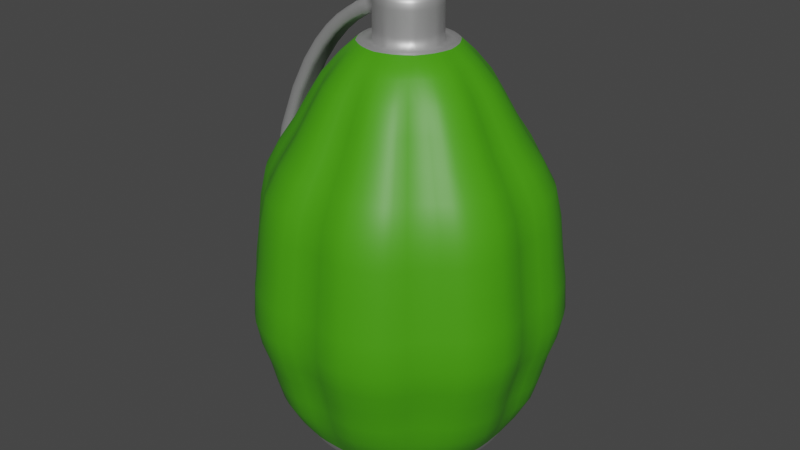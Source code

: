 # Source: HEGrenade.blend  (saved by Blender 2.82.7; exported with 4.5.12 LTS)
import bpy
from mathutils import Matrix  # noqa: F401  (used for matrix-valued properties, if any)

bpy.ops.wm.read_factory_settings(use_empty=True)
scene = bpy.context.scene
scene.name = 'Scene'

# ---- collections
col_collection = bpy.data.collections.new('Collection'); scene.collection.children.link(col_collection)

# ---- materials (node trees are filled in below, after node groups)
mat_steel = bpy.data.materials.new('Steel')
mat_steel.use_transparent_shadow = False
mat_brushedsteel = bpy.data.materials.new('BrushedSteel')
mat_brushedsteel.use_transparent_shadow = False

# ---- material node trees
mat_steel.use_nodes = True; mat_steel.node_tree.nodes.clear()
_N = mat_steel.node_tree.nodes; _L = mat_steel.node_tree.links
n0 = _N.new('ShaderNodeOutputMaterial'); n0.name = 'Вывод материала'; n0.location = (300, 300)
n1 = _N.new('ShaderNodeBsdfPrincipled'); n1.name = 'Принципиальный BSDF'; n1.location = (10, 300)
n1.distribution = 'GGX'
n1.subsurface_method = 'BURLEY'
n1.inputs[0].default_value = (0.5382, 0.5382, 0.5382, 1.0)
n1.inputs[1].default_value = 0.6583
n1.inputs[3].default_value = 1.45
n1.inputs[27].default_value = (0.0, 0.0, 0.0, 1.0)
n1.inputs[28].default_value = 1.0
_L.new(n1.outputs[0], n0.inputs[0])
n0.is_active_output = True
mat_brushedsteel.use_nodes = True; mat_brushedsteel.node_tree.nodes.clear()
_N = mat_brushedsteel.node_tree.nodes; _L = mat_brushedsteel.node_tree.links
n0 = _N.new('ShaderNodeOutputMaterial'); n0.name = 'Вывод материала'; n0.location = (300, 300)
n1 = _N.new('ShaderNodeBsdfPrincipled'); n1.name = 'Принципиальный BSDF'; n1.location = (10, 300)
n1.distribution = 'GGX'
n1.subsurface_method = 'BURLEY'
n1.inputs[0].default_value = (0.06146, 0.3343, 0.0036, 1.0)
n1.inputs[3].default_value = 1.45
n1.inputs[27].default_value = (0.0, 0.0, 0.0, 1.0)
n1.inputs[28].default_value = 1.0
_L.new(n1.outputs[0], n0.inputs[0])
n0.is_active_output = True

# ---- world
world_world = bpy.data.worlds.new('World'); scene.world = world_world
world_world.use_nodes = True; world_world.node_tree.nodes.clear()
_N = world_world.node_tree.nodes; _L = world_world.node_tree.links
n0 = _N.new('ShaderNodeOutputWorld'); n0.name = 'World Output'; n0.location = (300, 300)
n1 = _N.new('ShaderNodeBackground'); n1.name = 'Background'; n1.location = (10, 300)
n1.inputs[0].default_value = (0.05088, 0.05088, 0.05088, 1.0)
_L.new(n1.outputs[0], n0.inputs[0])
n0.is_active_output = True
world_world.color = (0.05088, 0.05088, 0.05088)
world_world.use_sun_shadow = False
world_world.sun_shadow_jitter_overblur = 0.0

# ---- meshes
me_x = bpy.data.meshes.new('Окружность')
me_x.from_pydata([(-5.003e-08, 0.3375, -0.001574), (-0.06584, 0.331, -0.001574), (-0.1291, 0.3118, -0.001574), (-0.1875, 0.2806, -0.001574), (-0.2386, 0.2386, -0.001574), (-0.2806, 0.1875, -0.001574), (-0.3118, 0.1291, -0.001574), (-0.331, 0.06584, -0.001574), (-0.3375, 2.161e-07, -0.001574), (-0.331, -0.06584, -0.001574), (-0.3118, -0.1291, -0.001574), (-0.2806, -0.1875, -0.001574), (-0.2386, -0.2386, -0.001574), (-0.1875, -0.2806, -0.001574), (-0.1291, -0.3118, -0.001574), (-0.06584, -0.331, -0.001574), (5.993e-08, -0.3375, -0.001574), (0.06584, -0.331, -0.001574), (0.1291, -0.3118, -0.001574), (0.1875, -0.2806, -0.001574), (0.2386, -0.2386, -0.001574), (0.2806, -0.1875, -0.001574), (0.3118, -0.1291, -0.001574), (0.331, -0.06584, -0.001574), (0.3375, 5.165e-07, -0.001574), (0.331, 0.06584, -0.001574), (0.3118, 0.1291, -0.001574), (0.2806, 0.1875, -0.001574), (0.2386, 0.2386, -0.001574), (0.1875, 0.2806, -0.001574), (0.1291, 0.3118, -0.001574), (0.06584, 0.331, -0.001574), (-4.702e-08, 0.3601, 0.04532), (-0.07026, 0.3532, 0.04532), (-0.1378, 0.3327, 0.04532), (-0.2001, 0.2994, 0.04532), (-0.2547, 0.2547, 0.04532), (-0.2994, 0.2001, 0.04532), (-0.3327, 0.1378, 0.04532), (-0.3532, 0.07026, 0.04532), (-0.3601, 2.106e-07, 0.04532), (-0.3532, -0.07026, 0.04532), (-0.3327, -0.1378, 0.04532), (-0.2994, -0.2001, 0.04532), (-0.2547, -0.2547, 0.04532), (-0.2001, -0.2994, 0.04532), (-0.1378, -0.3327, 0.04532), (-0.07026, -0.3532, 0.04532), (7.033e-08, -0.3601, 0.04532), (0.07026, -0.3532, 0.04532), (0.1378, -0.3327, 0.04532), (0.2001, -0.2994, 0.04532), (0.2547, -0.2547, 0.04532), (0.2994, -0.2001, 0.04532), (0.3327, -0.1378, 0.04532), (0.3532, -0.07026, 0.04532), (0.3601, 5.312e-07, 0.04532), (0.3532, 0.07026, 0.04532), (0.3327, 0.1378, 0.04532), (0.2994, 0.2001, 0.04532), (0.2547, 0.2547, 0.04532), (0.2001, 0.2994, 0.04532), (0.1378, 0.3327, 0.04532), (0.07026, 0.3532, 0.04532), (-3.534e-08, 0.4024, 0.1604), (-0.08785, 0.4416, 0.1604), (-0.1723, 0.416, 0.1604), (-0.2502, 0.3744, 0.1604), (-0.2845, 0.2845, 0.1604), (-0.3744, 0.2502, 0.1604), (-0.416, 0.1723, 0.1604), (-0.4416, 0.08785, 0.1604), (-0.4024, 2.003e-07, 0.1604), (-0.4416, -0.08785, 0.1604), (-0.416, -0.1723, 0.1604), (-0.3744, -0.2502, 0.1604), (-0.2845, -0.2845, 0.1604), (-0.2502, -0.3744, 0.1604), (-0.1723, -0.416, 0.1604), (-0.08785, -0.4416, 0.1604), (9.577e-08, -0.4024, 0.1604), (0.08785, -0.4416, 0.1604), (0.1723, -0.416, 0.1604), (0.2502, -0.3744, 0.1604), (0.2845, -0.2845, 0.1604), (0.3744, -0.2502, 0.1604), (0.416, -0.1723, 0.1604), (0.4416, -0.08785, 0.1604), (0.4024, 5.585e-07, 0.1604), (0.4416, 0.08785, 0.1604), (0.416, 0.1723, 0.1604), (0.3744, 0.2502, 0.1604), (0.2845, 0.2845, 0.1604), (0.2502, 0.3744, 0.1604), (0.1723, 0.416, 0.1604), (0.08785, 0.4416, 0.1604), (-3.353e-08, 0.4186, 0.3182), (-0.09139, 0.4594, 0.3182), (-0.1793, 0.4328, 0.3182), (-0.2603, 0.3895, 0.3182), (-0.296, 0.296, 0.3182), (-0.3895, 0.2603, 0.3182), (-0.4328, 0.1793, 0.3182), (-0.4594, 0.09139, 0.3182), (-0.4186, 1.96e-07, 0.3182), (-0.4594, -0.09139, 0.3182), (-0.4328, -0.1793, 0.3182), (-0.3895, -0.2603, 0.3182), (-0.296, -0.296, 0.3182), (-0.2603, -0.3895, 0.3182), (-0.1793, -0.4328, 0.3182), (-0.09139, -0.4594, 0.3182), (1.029e-07, -0.4186, 0.3182), (0.09139, -0.4594, 0.3182), (0.1793, -0.4328, 0.3182), (0.2603, -0.3895, 0.3182), (0.296, -0.296, 0.3182), (0.3895, -0.2602, 0.3182), (0.4328, -0.1793, 0.3182), (0.4594, -0.09139, 0.3182), (0.4186, 5.686e-07, 0.3182), (0.4594, 0.09139, 0.3182), (0.4328, 0.1793, 0.3182), (0.3895, 0.2603, 0.3182), (0.296, 0.296, 0.3182), (0.2602, 0.3895, 0.3182), (0.1793, 0.4328, 0.3182), (0.09139, 0.4594, 0.3182), (-2.496e-08, 0.4812, 0.4603), (-0.1051, 0.5281, 0.4603), (-0.2061, 0.4975, 0.4603), (-0.2992, 0.4477, 0.4603), (-0.3402, 0.3402, 0.4603), (-0.4477, 0.2992, 0.4603), (-0.4975, 0.2061, 0.4603), (-0.5281, 0.1051, 0.4603), (-0.4812, 1.813e-07, 0.4603), (-0.5281, -0.1051, 0.4603), (-0.4975, -0.2061, 0.4603), (-0.4477, -0.2992, 0.4603), (-0.3402, -0.3402, 0.4603), (-0.2992, -0.4477, 0.4603), (-0.2061, -0.4975, 0.4603), (-0.1051, -0.5281, 0.4603), (1.318e-07, -0.4812, 0.4603), (0.1051, -0.5281, 0.4603), (0.2061, -0.4975, 0.4603), (0.2992, -0.4477, 0.4603), (0.3402, -0.3402, 0.4603), (0.4477, -0.2992, 0.4603), (0.4975, -0.2061, 0.4603), (0.5281, -0.1051, 0.4603), (0.4812, 6.096e-07, 0.4603), (0.5281, 0.1051, 0.4603), (0.4975, 0.2061, 0.4603), (0.4477, 0.2992, 0.4603), (0.3402, 0.3402, 0.4603), (0.2992, 0.4477, 0.4603), (0.2061, 0.4975, 0.4603), (0.1051, 0.5281, 0.4603), (-3.104e-08, 0.4364, 0.7027), (-0.09528, 0.479, 0.7027), (-0.1869, 0.4512, 0.7027), (-0.2713, 0.4061, 0.7027), (-0.3086, 0.3086, 0.7027), (-0.4061, 0.2713, 0.7027), (-0.4512, 0.1869, 0.7027), (-0.479, 0.09528, 0.7027), (-0.4364, 1.918e-07, 0.7027), (-0.479, -0.09528, 0.7027), (-0.4512, -0.1869, 0.7027), (-0.4061, -0.2713, 0.7027), (-0.3086, -0.3086, 0.7027), (-0.2713, -0.4061, 0.7027), (-0.1869, -0.4512, 0.7027), (-0.09528, -0.479, 0.7027), (1.111e-07, -0.4364, 0.7027), (0.09528, -0.479, 0.7027), (0.1869, -0.4512, 0.7027), (0.2713, -0.4061, 0.7027), (0.3086, -0.3086, 0.7027), (0.4061, -0.2713, 0.7027), (0.4512, -0.1869, 0.7027), (0.479, -0.09528, 0.7027), (0.4364, 5.803e-07, 0.7027), (0.479, 0.09528, 0.7027), (0.4512, 0.1869, 0.7027), (0.4061, 0.2713, 0.7027), (0.3086, 0.3086, 0.7027), (0.2713, 0.4061, 0.7027), (0.1869, 0.4512, 0.7027), (0.09528, 0.479, 0.7027), (-3.24e-08, 0.4317, 0.9041), (-0.09425, 0.4738, 0.9041), (-0.1849, 0.4463, 0.9041), (-0.2684, 0.4017, 0.9041), (-0.3052, 0.3052, 0.9041), (-0.4017, 0.2684, 0.9041), (-0.4463, 0.1849, 0.9041), (-0.4738, 0.09425, 0.9041), (-0.4317, 1.926e-07, 0.9041), (-0.4738, -0.09425, 0.9041), (-0.4463, -0.1849, 0.9041), (-0.4017, -0.2684, 0.9041), (-0.3052, -0.3052, 0.9041), (-0.2684, -0.4017, 0.9041), (-0.1849, -0.4463, 0.9041), (-0.09425, -0.4738, 0.9041), (1.083e-07, -0.4317, 0.9041), (0.09425, -0.4738, 0.9041), (0.1849, -0.4463, 0.9041), (0.2684, -0.4017, 0.9041), (0.3052, -0.3052, 0.9041), (0.4017, -0.2684, 0.9041), (0.4463, -0.1849, 0.9041), (0.4738, -0.09425, 0.9041), (0.4317, 5.769e-07, 0.9041), (0.4738, 0.09425, 0.9041), (0.4463, 0.1849, 0.9041), (0.4017, 0.2684, 0.9041), (0.3052, 0.3052, 0.9041), (0.2684, 0.4017, 0.9041), (0.1849, 0.4463, 0.9041), (0.09425, 0.4738, 0.9041), (-4.353e-08, 0.3164, 1.056), (-0.06907, 0.3472, 1.056), (-0.1355, 0.3271, 1.056), (-0.1967, 0.2944, 1.056), (-0.2237, 0.2237, 1.056), (-0.2944, 0.1967, 1.056), (-0.3271, 0.1355, 1.056), (-0.3472, 0.06907, 1.056), (-0.3164, 2.202e-07, 1.056), (-0.3472, -0.06907, 1.056), (-0.3271, -0.1355, 1.056), (-0.2944, -0.1967, 1.056), (-0.2237, -0.2237, 1.056), (-0.1967, -0.2944, 1.056), (-0.1355, -0.3271, 1.056), (-0.06907, -0.3472, 1.056), (5.955e-08, -0.3164, 1.056), (0.06907, -0.3472, 1.056), (0.1355, -0.3271, 1.056), (0.1967, -0.2944, 1.056), (0.2237, -0.2237, 1.056), (0.2944, -0.1967, 1.056), (0.3271, -0.1355, 1.056), (0.3472, -0.06907, 1.056), (0.3164, 5.018e-07, 1.056), (0.3472, 0.06907, 1.056), (0.3271, 0.1355, 1.056), (0.2944, 0.1967, 1.056), (0.2237, 0.2237, 1.056), (0.1967, 0.2944, 1.056), (0.1355, 0.3271, 1.056), (0.06907, 0.3472, 1.056), (-5.273e-08, 0.2498, 1.224), (-0.05453, 0.2741, 1.224), (-0.107, 0.2582, 1.224), (-0.1553, 0.2324, 1.224), (-0.1766, 0.1766, 1.224), (-0.2324, 0.1553, 1.224), (-0.2582, 0.107, 1.224), (-0.2741, 0.05453, 1.224), (-0.2498, 2.357e-07, 1.224), (-0.2741, -0.05453, 1.224), (-0.2582, -0.107, 1.224), (-0.2324, -0.1553, 1.224), (-0.1766, -0.1766, 1.224), (-0.1553, -0.2324, 1.224), (-0.107, -0.2582, 1.224), (-0.05453, -0.2741, 1.224), (2.866e-08, -0.2498, 1.224), (0.05453, -0.2741, 1.224), (0.107, -0.2582, 1.224), (0.1553, -0.2324, 1.224), (0.1766, -0.1766, 1.224), (0.2324, -0.1553, 1.224), (0.2582, -0.107, 1.224), (0.2741, -0.05453, 1.224), (0.2498, 4.58e-07, 1.224), (0.2741, 0.05453, 1.224), (0.2582, 0.107, 1.224), (0.2324, 0.1553, 1.224), (0.1766, 0.1766, 1.224), (0.1553, 0.2324, 1.224), (0.107, 0.2582, 1.224), (0.05453, 0.2741, 1.224), (-6.817e-08, 0.1568, 1.331), (-0.03011, 0.1514, 1.331), (-0.05907, 0.1426, 1.331), (-0.08575, 0.1283, 1.331), (-0.1109, 0.1109, 1.331), (-0.1283, 0.08575, 1.331), (-0.1426, 0.05907, 1.331), (-0.1514, 0.03011, 1.331), (-0.1568, 2.578e-07, 1.331), (-0.1514, -0.03011, 1.331), (-0.1426, -0.05907, 1.331), (-0.1283, -0.08575, 1.331), (-0.1109, -0.1109, 1.331), (-0.08575, -0.1283, 1.331), (-0.05907, -0.1426, 1.331), (-0.03011, -0.1514, 1.331), (-1.709e-08, -0.1568, 1.331), (0.03011, -0.1514, 1.331), (0.05907, -0.1426, 1.331), (0.08575, -0.1283, 1.331), (0.1109, -0.1109, 1.331), (0.1283, -0.08575, 1.331), (0.1426, -0.05907, 1.331), (0.1514, -0.03011, 1.331), (0.1568, 3.973e-07, 1.331), (0.1514, 0.03011, 1.331), (0.1426, 0.05907, 1.331), (0.1283, 0.08575, 1.331), (0.1109, 0.1109, 1.331), (0.08575, 0.1283, 1.331), (0.05907, 0.1426, 1.331), (0.03011, 0.1514, 1.331), (-7.237e-08, 0.1083, 1.331), (-0.0208, 0.1046, 1.331), (-0.0408, 0.0985, 1.331), (-0.05923, 0.08865, 1.331), (-0.07658, 0.07658, 1.331), (-0.08865, 0.05923, 1.331), (-0.0985, 0.0408, 1.331), (-0.1046, 0.0208, 1.331), (-0.1083, 2.686e-07, 1.331), (-0.1046, -0.0208, 1.331), (-0.0985, -0.0408, 1.331), (-0.08865, -0.05923, 1.331), (-0.07658, -0.07658, 1.331), (-0.05923, -0.08865, 1.331), (-0.0408, -0.0985, 1.331), (-0.0208, -0.1046, 1.331), (-3.708e-08, -0.1083, 1.331), (0.0208, -0.1046, 1.331), (0.0408, -0.0985, 1.331), (0.05923, -0.08865, 1.331), (0.07658, -0.07658, 1.331), (0.08865, -0.05923, 1.331), (0.0985, -0.0408, 1.331), (0.1046, -0.0208, 1.331), (0.1083, 3.65e-07, 1.331), (0.1046, 0.0208, 1.331), (0.0985, 0.0408, 1.331), (0.08865, 0.05923, 1.331), (0.07658, 0.07658, 1.331), (0.05923, 0.08865, 1.331), (0.0408, 0.0985, 1.331), (0.0208, 0.1046, 1.331), (-7.237e-08, 0.1083, 1.444), (-0.0208, 0.1046, 1.444), (-0.0408, 0.0985, 1.444), (-0.05923, 0.08865, 1.444), (-0.07658, 0.07658, 1.444), (-0.08865, 0.05923, 1.444), (-0.0985, 0.0408, 1.444), (-0.1046, 0.0208, 1.444), (-0.1083, 2.686e-07, 1.444), (-0.1046, -0.0208, 1.444), (-0.0985, -0.0408, 1.444), (-0.08865, -0.05923, 1.444), (-0.07658, -0.07658, 1.444), (-0.05923, -0.08865, 1.444), (-0.0408, -0.0985, 1.444), (-0.0208, -0.1046, 1.444), (-3.708e-08, -0.1083, 1.444), (0.0208, -0.1046, 1.444), (0.0408, -0.0985, 1.444), (0.05923, -0.08865, 1.444), (0.07658, -0.07658, 1.444), (0.08865, -0.05923, 1.444), (0.0985, -0.0408, 1.444), (0.1046, -0.0208, 1.444), (0.1083, 3.65e-07, 1.444), (0.1046, 0.0208, 1.444), (0.0985, 0.0408, 1.444), (0.08865, 0.05923, 1.444), (0.07658, 0.07658, 1.444), (0.05923, 0.08865, 1.444), (0.0408, 0.0985, 1.444), (0.0208, 0.1046, 1.444), (-6.113e-08, 0.254, -0.04535), (-0.04955, 0.2491, -0.04535), (-0.0972, 0.2347, -0.04535), (-0.1411, 0.2112, -0.04535), (-0.1796, 0.1796, -0.04535), (-0.2112, 0.1411, -0.04535), (-0.2347, 0.0972, -0.04535), (-0.2491, 0.04955, -0.04535), (-0.254, 2.364e-07, -0.04535), (-0.2491, -0.04955, -0.04535), (-0.2347, -0.0972, -0.04535), (-0.2112, -0.1411, -0.04535), (-0.1796, -0.1796, -0.04535), (-0.1411, -0.2112, -0.04535), (-0.0972, -0.2347, -0.04535), (-0.04955, -0.2491, -0.04535), (2.163e-08, -0.254, -0.04535), (0.04955, -0.2491, -0.04535), (0.0972, -0.2347, -0.04535), (0.1411, -0.2112, -0.04535), (0.1796, -0.1796, -0.04535), (0.2112, -0.1411, -0.04535), (0.2347, -0.0972, -0.04535), (0.2491, -0.04955, -0.04535), (0.254, 4.624e-07, -0.04535), (0.2491, 0.04955, -0.04535), (0.2347, 0.0972, -0.04535), (0.2112, 0.1411, -0.04535), (0.1796, 0.1796, -0.04535), (0.1411, 0.2112, -0.04535), (0.0972, 0.2347, -0.04535), (0.04955, 0.2491, -0.04535), (-7.74e-08, 0.1038, -0.07436), (-0.02025, 0.1018, -0.07436), (-0.03973, 0.09592, -0.07436), (-0.05768, 0.08633, -0.07436), (-0.07341, 0.07341, -0.07436), (-0.08633, 0.05768, -0.07436), (-0.09592, 0.03973, -0.07436), (-0.1018, 0.02025, -0.07436), (-0.1038, 2.647e-07, -0.07436), (-0.1018, -0.02025, -0.07436), (-0.09592, -0.03973, -0.07436), (-0.08633, -0.05768, -0.07436), (-0.07341, -0.07341, -0.07436), (-0.05768, -0.08632, -0.07436), (-0.03973, -0.09592, -0.07436), (-0.02025, -0.1018, -0.07436), (-4.358e-08, -0.1038, -0.07436), (0.02025, -0.1018, -0.07436), (0.03973, -0.09592, -0.07436), (0.05768, -0.08632, -0.07436), (0.07341, -0.07341, -0.07436), (0.08633, -0.05768, -0.07436), (0.09592, -0.03973, -0.07436), (0.1018, -0.02025, -0.07436), (0.1038, 3.571e-07, -0.07436), (0.1018, 0.02026, -0.07436), (0.09592, 0.03973, -0.07436), (0.08632, 0.05768, -0.07436), (0.07341, 0.07341, -0.07436), (0.05768, 0.08633, -0.07436), (0.03973, 0.09592, -0.07436), (0.02025, 0.1018, -0.07436), (-7.237e-08, 0.1083, 1.486), (-0.0208, 0.1046, 1.486), (-0.0408, 0.0985, 1.486), (-0.05923, 0.08865, 1.486), (-0.07658, 0.07658, 1.486), (-0.08865, 0.05923, 1.486), (-0.0985, 0.0408, 1.486), (-0.1046, 0.0208, 1.486), (-0.1083, 2.686e-07, 1.486), (-0.1046, -0.0208, 1.486), (-0.0985, -0.0408, 1.486), (-0.08865, -0.05923, 1.486), (-0.07658, -0.07658, 1.486), (-0.05923, -0.08865, 1.486), (-0.0408, -0.0985, 1.486), (-0.0208, -0.1046, 1.486), (-3.708e-08, -0.1083, 1.486), (0.0208, -0.1046, 1.486), (0.0408, -0.0985, 1.486), (0.05923, -0.08865, 1.486), (0.07658, -0.07658, 1.486), (0.08865, -0.05923, 1.486), (0.0985, -0.0408, 1.486), (0.1046, -0.0208, 1.486), (0.1083, 3.65e-07, 1.486), (0.1046, 0.0208, 1.486), (0.0985, 0.0408, 1.486), (0.08865, 0.05923, 1.486), (0.07658, 0.07658, 1.486), (0.05923, 0.08865, 1.486), (0.0408, 0.0985, 1.486), (0.0208, 0.1046, 1.486), (-7.781e-08, 0.05312, 1.486), (-0.0102, 0.05129, 1.486), (-0.02001, 0.04831, 1.486), (-0.02905, 0.04348, 1.486), (-0.03756, 0.03756, 1.486), (-0.04348, 0.02905, 1.486), (-0.04831, 0.02001, 1.486), (-0.05129, 0.0102, 1.486), (-0.05312, 2.805e-07, 1.486), (-0.05129, -0.0102, 1.486), (-0.04831, -0.02001, 1.486), (-0.04348, -0.02905, 1.486), (-0.03756, -0.03756, 1.486), (-0.02905, -0.04348, 1.486), (-0.02001, -0.04831, 1.486), (-0.0102, -0.05129, 1.486), (-6.05e-08, -0.05312, 1.486), (0.0102, -0.05129, 1.486), (0.02001, -0.04831, 1.486), (0.02905, -0.04348, 1.486), (0.03756, -0.03756, 1.486), (0.04348, -0.02905, 1.486), (0.04831, -0.02001, 1.486), (0.05129, -0.0102, 1.486), (0.05312, 3.278e-07, 1.486), (0.05129, 0.0102, 1.486), (0.04831, 0.02001, 1.486), (0.04348, 0.02905, 1.486), (0.03756, 0.03756, 1.486), (0.02905, 0.04348, 1.486), (0.02001, 0.04831, 1.486), (0.0102, 0.05129, 1.486), (-0.08865, 0.05923, 1.4), (-0.0985, 0.0408, 1.4), (0.05923, -0.08865, 1.4), (0.07658, -0.07658, 1.4), (-0.1046, 0.0208, 1.4), (0.08865, -0.05923, 1.4), (-0.1083, 2.686e-07, 1.4), (0.0985, -0.0408, 1.4), (-0.1046, -0.0208, 1.4), (0.1046, -0.0208, 1.4), (-0.0985, -0.0408, 1.4), (0.1083, 3.65e-07, 1.4), (-0.08865, -0.05923, 1.4), (0.1046, 0.0208, 1.4), (-0.07658, -0.07658, 1.4), (0.0985, 0.0408, 1.4), (-0.05923, -0.08865, 1.4), (0.08865, 0.05923, 1.4), (-0.0408, -0.0985, 1.4), (-7.237e-08, 0.1083, 1.4), (-0.0208, 0.1046, 1.4), (0.07658, 0.07658, 1.4), (-0.0208, -0.1046, 1.4), (-0.0408, 0.0985, 1.4), (0.05923, 0.08865, 1.4), (-3.708e-08, -0.1083, 1.4), (-0.05923, 0.08865, 1.4), (0.0408, 0.0985, 1.4), (0.0208, -0.1046, 1.4), (-0.07658, 0.07658, 1.4), (0.0208, 0.1046, 1.4), (0.0408, -0.0985, 1.4), (-0.174, 0.0208, 1.419), (-0.1686, 0.0408, 1.422), (-0.1774, 2.709e-07, 1.418), (-0.174, -0.0208, 1.419), (-0.1686, -0.0408, 1.422), (-0.1486, 0.0408, 1.382), (-0.154, 0.0208, 1.379), (-0.1573, 2.709e-07, 1.378), (-0.154, -0.0208, 1.379), (-0.1486, -0.0408, 1.382), (-0.2574, 0.0208, 1.37), (-0.2534, 0.0408, 1.375), (-0.2599, 2.724e-07, 1.367), (-0.2574, -0.0208, 1.37), (-0.2534, -0.0408, 1.375), (-0.22, 0.0408, 1.345), (-0.224, 0.0208, 1.34), (-0.2265, 2.724e-07, 1.338), (-0.224, -0.0208, 1.34), (-0.22, -0.0408, 1.345), (-0.3522, 0.0208, 1.275), (-0.35, 0.0408, 1.281), (-0.3535, 2.783e-07, 1.271), (-0.3522, -0.0208, 1.275), (-0.35, -0.0408, 1.281), (-0.3084, 0.0408, 1.264), (-0.3106, 0.0208, 1.259), (-0.312, 2.783e-07, 1.255), (-0.3106, -0.0208, 1.259), (-0.3084, -0.0408, 1.264), (-0.4581, 0.0208, 1.116), (-0.4559, 0.0408, 1.122), (-0.4595, 2.809e-07, 1.112), (-0.4581, -0.0208, 1.116), (-0.4559, -0.0408, 1.122), (-0.4143, 0.0408, 1.105), (-0.4166, 0.0208, 1.1), (-0.4179, 2.809e-07, 1.096), (-0.4166, -0.0208, 1.1), (-0.4143, -0.0408, 1.105), (-0.5947, 0.0208, 0.7614), (-0.5948, 0.0408, 0.7675), (-0.5946, 2.858e-07, 0.7577), (-0.5947, -0.0208, 0.7614), (-0.5948, -0.0408, 0.7675), (-0.5502, 0.0408, 0.7684), (-0.5501, 0.0208, 0.7623), (-0.55, 2.858e-07, 0.7586), (-0.5501, -0.0208, 0.7623), (-0.5502, -0.0408, 0.7684), (-0.5839, 0.0208, 0.2423), (-0.5853, 0.0408, 0.2482), (-0.5831, 2.964e-07, 0.2387), (-0.5839, -0.0208, 0.2423), (-0.5853, -0.0408, 0.2482), (-0.5419, 0.0408, 0.2585), (-0.5405, 0.0208, 0.2526), (-0.5396, 2.964e-07, 0.249), (-0.5405, -0.0208, 0.2526), (-0.5419, -0.0408, 0.2585)], [], [(27, 59, 58, 26), (14, 46, 45, 13), (1, 33, 32, 0), (28, 60, 59, 27), (15, 47, 46, 14), (2, 34, 33, 1), (29, 61, 60, 28), (16, 48, 47, 15), (3, 35, 34, 2), (30, 62, 61, 29), (17, 49, 48, 16), (4, 36, 35, 3), (31, 63, 62, 30), (18, 50, 49, 17), (5, 37, 36, 4), (0, 32, 63, 31), (19, 51, 50, 18), (6, 38, 37, 5), (20, 52, 51, 19), (7, 39, 38, 6), (21, 53, 52, 20), (8, 40, 39, 7), (22, 54, 53, 21), (9, 41, 40, 8), (23, 55, 54, 22), (10, 42, 41, 9), (24, 56, 55, 23), (11, 43, 42, 10), (25, 57, 56, 24), (12, 44, 43, 11), (26, 58, 57, 25), (13, 45, 44, 12), (54, 86, 85, 53), (41, 73, 72, 40), (55, 87, 86, 54), (42, 74, 73, 41), (56, 88, 87, 55), (43, 75, 74, 42), (57, 89, 88, 56), (44, 76, 75, 43), (58, 90, 89, 57), (45, 77, 76, 44), (59, 91, 90, 58), (46, 78, 77, 45), (33, 65, 64, 32), (60, 92, 91, 59), (47, 79, 78, 46), (34, 66, 65, 33), (61, 93, 92, 60), (48, 80, 79, 47), (35, 67, 66, 34), (62, 94, 93, 61), (49, 81, 80, 48), (36, 68, 67, 35), (63, 95, 94, 62), (50, 82, 81, 49), (37, 69, 68, 36), (32, 64, 95, 63), (51, 83, 82, 50), (38, 70, 69, 37), (52, 84, 83, 51), (39, 71, 70, 38), (53, 85, 84, 52), (40, 72, 71, 39), (73, 105, 104, 72), (87, 119, 118, 86), (74, 106, 105, 73), (88, 120, 119, 87), (75, 107, 106, 74), (89, 121, 120, 88), (76, 108, 107, 75), (90, 122, 121, 89), (77, 109, 108, 76), (91, 123, 122, 90), (78, 110, 109, 77), (65, 97, 96, 64), (92, 124, 123, 91), (79, 111, 110, 78), (66, 98, 97, 65), (93, 125, 124, 92), (80, 112, 111, 79), (67, 99, 98, 66), (94, 126, 125, 93), (81, 113, 112, 80), (68, 100, 99, 67), (95, 127, 126, 94), (82, 114, 113, 81), (69, 101, 100, 68), (64, 96, 127, 95), (83, 115, 114, 82), (70, 102, 101, 69), (84, 116, 115, 83), (71, 103, 102, 70), (85, 117, 116, 84), (72, 104, 103, 71), (86, 118, 117, 85), (108, 140, 139, 107), (122, 154, 153, 121), (109, 141, 140, 108), (123, 155, 154, 122), (110, 142, 141, 109), (97, 129, 128, 96), (124, 156, 155, 123), (111, 143, 142, 110), (98, 130, 129, 97), (125, 157, 156, 124), (112, 144, 143, 111), (99, 131, 130, 98), (126, 158, 157, 125), (113, 145, 144, 112), (100, 132, 131, 99), (127, 159, 158, 126), (114, 146, 145, 113), (101, 133, 132, 100), (96, 128, 159, 127), (115, 147, 146, 114), (102, 134, 133, 101), (116, 148, 147, 115), (103, 135, 134, 102), (117, 149, 148, 116), (104, 136, 135, 103), (118, 150, 149, 117), (105, 137, 136, 104), (119, 151, 150, 118), (106, 138, 137, 105), (120, 152, 151, 119), (107, 139, 138, 106), (121, 153, 152, 120), (143, 175, 174, 142), (130, 162, 161, 129), (157, 189, 188, 156), (144, 176, 175, 143), (131, 163, 162, 130), (158, 190, 189, 157), (145, 177, 176, 144), (132, 164, 163, 131), (159, 191, 190, 158), (146, 178, 177, 145), (133, 165, 164, 132), (128, 160, 191, 159), (147, 179, 178, 146), (134, 166, 165, 133), (148, 180, 179, 147), (135, 167, 166, 134), (149, 181, 180, 148), (136, 168, 167, 135), (150, 182, 181, 149), (137, 169, 168, 136), (151, 183, 182, 150), (138, 170, 169, 137), (152, 184, 183, 151), (139, 171, 170, 138), (153, 185, 184, 152), (140, 172, 171, 139), (154, 186, 185, 153), (141, 173, 172, 140), (155, 187, 186, 154), (142, 174, 173, 141), (129, 161, 160, 128), (156, 188, 187, 155), (178, 210, 209, 177), (165, 197, 196, 164), (160, 192, 223, 191), (179, 211, 210, 178), (166, 198, 197, 165), (180, 212, 211, 179), (167, 199, 198, 166), (181, 213, 212, 180), (168, 200, 199, 167), (182, 214, 213, 181), (169, 201, 200, 168), (183, 215, 214, 182), (170, 202, 201, 169), (184, 216, 215, 183), (171, 203, 202, 170), (185, 217, 216, 184), (172, 204, 203, 171), (186, 218, 217, 185), (173, 205, 204, 172), (187, 219, 218, 186), (174, 206, 205, 173), (161, 193, 192, 160), (188, 220, 219, 187), (175, 207, 206, 174), (162, 194, 193, 161), (189, 221, 220, 188), (176, 208, 207, 175), (163, 195, 194, 162), (190, 222, 221, 189), (177, 209, 208, 176), (164, 196, 195, 163), (191, 223, 222, 190), (213, 245, 244, 212), (200, 232, 231, 199), (214, 246, 245, 213), (201, 233, 232, 200), (215, 247, 246, 214), (202, 234, 233, 201), (216, 248, 247, 215), (203, 235, 234, 202), (217, 249, 248, 216), (204, 236, 235, 203), (218, 250, 249, 217), (205, 237, 236, 204), (219, 251, 250, 218), (206, 238, 237, 205), (193, 225, 224, 192), (220, 252, 251, 219), (207, 239, 238, 206), (194, 226, 225, 193), (221, 253, 252, 220), (208, 240, 239, 207), (195, 227, 226, 194), (222, 254, 253, 221), (209, 241, 240, 208), (196, 228, 227, 195), (223, 255, 254, 222), (210, 242, 241, 209), (197, 229, 228, 196), (192, 224, 255, 223), (211, 243, 242, 210), (198, 230, 229, 197), (212, 244, 243, 211), (199, 231, 230, 198), (248, 280, 279, 247), (235, 267, 266, 234), (249, 281, 280, 248), (236, 268, 267, 235), (250, 282, 281, 249), (237, 269, 268, 236), (251, 283, 282, 250), (238, 270, 269, 237), (225, 257, 256, 224), (252, 284, 283, 251), (239, 271, 270, 238), (226, 258, 257, 225), (253, 285, 284, 252), (240, 272, 271, 239), (227, 259, 258, 226), (254, 286, 285, 253), (241, 273, 272, 240), (228, 260, 259, 227), (255, 287, 286, 254), (242, 274, 273, 241), (229, 261, 260, 228), (224, 256, 287, 255), (243, 275, 274, 242), (230, 262, 261, 229), (244, 276, 275, 243), (231, 263, 262, 230), (245, 277, 276, 244), (232, 264, 263, 231), (246, 278, 277, 245), (233, 265, 264, 232), (247, 279, 278, 246), (234, 266, 265, 233), (283, 315, 314, 282), (270, 302, 301, 269), (257, 289, 288, 256), (284, 316, 315, 283), (271, 303, 302, 270), (258, 290, 289, 257), (285, 317, 316, 284), (272, 304, 303, 271), (259, 291, 290, 258), (286, 318, 317, 285), (273, 305, 304, 272), (260, 292, 291, 259), (287, 319, 318, 286), (274, 306, 305, 273), (261, 293, 292, 260), (256, 288, 319, 287), (275, 307, 306, 274), (262, 294, 293, 261), (276, 308, 307, 275), (263, 295, 294, 262), (277, 309, 308, 276), (264, 296, 295, 263), (278, 310, 309, 277), (265, 297, 296, 264), (279, 311, 310, 278), (266, 298, 297, 265), (280, 312, 311, 279), (267, 299, 298, 266), (281, 313, 312, 280), (268, 300, 299, 267), (282, 314, 313, 281), (269, 301, 300, 268), (291, 323, 322, 290), (318, 350, 349, 317), (305, 337, 336, 304), (292, 324, 323, 291), (319, 351, 350, 318), (306, 338, 337, 305), (293, 325, 324, 292), (288, 320, 351, 319), (307, 339, 338, 306), (294, 326, 325, 293), (308, 340, 339, 307), (295, 327, 326, 294), (309, 341, 340, 308), (296, 328, 327, 295), (310, 342, 341, 309), (297, 329, 328, 296), (311, 343, 342, 310), (298, 330, 329, 297), (312, 344, 343, 311), (299, 331, 330, 298), (313, 345, 344, 312), (300, 332, 331, 299), (314, 346, 345, 313), (301, 333, 332, 300), (315, 347, 346, 314), (302, 334, 333, 301), (289, 321, 320, 288), (316, 348, 347, 315), (303, 335, 334, 302), (290, 322, 321, 289), (317, 349, 348, 316), (304, 336, 335, 303), (513, 358, 357, 512), (515, 372, 371, 514), (362, 548, 553, 522), (517, 373, 372, 515), (359, 544, 546, 360), (519, 374, 373, 517), (516, 550, 549, 513), (521, 375, 374, 519), (520, 552, 551, 518), (523, 376, 375, 521), (524, 363, 362, 522), (525, 377, 376, 523), (526, 364, 363, 524), (527, 378, 377, 525), (528, 365, 364, 526), (529, 379, 378, 527), (530, 366, 365, 528), (532, 353, 352, 531), (533, 380, 379, 529), (534, 367, 366, 530), (535, 354, 353, 532), (536, 381, 380, 533), (537, 368, 367, 534), (538, 355, 354, 535), (539, 382, 381, 536), (540, 369, 368, 537), (541, 356, 355, 538), (542, 383, 382, 539), (543, 370, 369, 540), (512, 357, 356, 541), (531, 352, 383, 542), (514, 371, 370, 543), (10, 394, 395, 11), (24, 408, 409, 25), (11, 395, 396, 12), (25, 409, 410, 26), (12, 396, 397, 13), (26, 410, 411, 27), (13, 397, 398, 14), (0, 384, 385, 1), (27, 411, 412, 28), (14, 398, 399, 15), (1, 385, 386, 2), (28, 412, 413, 29), (15, 399, 400, 16), (2, 386, 387, 3), (29, 413, 414, 30), (16, 400, 401, 17), (3, 387, 388, 4), (30, 414, 415, 31), (17, 401, 402, 18), (4, 388, 389, 5), (31, 415, 384, 0), (18, 402, 403, 19), (5, 389, 390, 6), (19, 403, 404, 20), (6, 390, 391, 7), (20, 404, 405, 21), (7, 391, 392, 8), (21, 405, 406, 22), (8, 392, 393, 9), (22, 406, 407, 23), (9, 393, 394, 10), (23, 407, 408, 24), (395, 427, 428, 396), (409, 441, 442, 410), (396, 428, 429, 397), (410, 442, 443, 411), (397, 429, 430, 398), (384, 416, 417, 385), (411, 443, 444, 412), (398, 430, 431, 399), (385, 417, 418, 386), (412, 444, 445, 413), (399, 431, 432, 400), (386, 418, 419, 387), (413, 445, 446, 414), (400, 432, 433, 401), (387, 419, 420, 388), (414, 446, 447, 415), (401, 433, 434, 402), (388, 420, 421, 389), (415, 447, 416, 384), (402, 434, 435, 403), (389, 421, 422, 390), (403, 435, 436, 404), (390, 422, 423, 391), (404, 436, 437, 405), (391, 423, 424, 392), (405, 437, 438, 406), (392, 424, 425, 393), (406, 438, 439, 407), (393, 425, 426, 394), (407, 439, 440, 408), (394, 426, 427, 395), (408, 440, 441, 409), (417, 416, 447, 446, 445, 444, 443, 442, 441, 440, 439, 438, 437, 436, 435, 434, 433, 432, 431, 430, 429, 428, 427, 426, 425, 424, 423, 422, 421, 420, 419, 418), (361, 457, 456, 360), (375, 471, 470, 374), (362, 458, 457, 361), (376, 472, 471, 375), (363, 459, 458, 362), (377, 473, 472, 376), (364, 460, 459, 363), (378, 474, 473, 377), (365, 461, 460, 364), (379, 475, 474, 378), (366, 462, 461, 365), (353, 449, 448, 352), (380, 476, 475, 379), (367, 463, 462, 366), (354, 450, 449, 353), (381, 477, 476, 380), (368, 464, 463, 367), (355, 451, 450, 354), (382, 478, 477, 381), (369, 465, 464, 368), (356, 452, 451, 355), (383, 479, 478, 382), (370, 466, 465, 369), (357, 453, 452, 356), (352, 448, 479, 383), (371, 467, 466, 370), (358, 454, 453, 357), (372, 468, 467, 371), (359, 455, 454, 358), (373, 469, 468, 372), (360, 456, 455, 359), (374, 470, 469, 373), (466, 498, 497, 465), (453, 485, 484, 452), (448, 480, 511, 479), (467, 499, 498, 466), (454, 486, 485, 453), (468, 500, 499, 467), (455, 487, 486, 454), (469, 501, 500, 468), (456, 488, 487, 455), (470, 502, 501, 469), (457, 489, 488, 456), (471, 503, 502, 470), (458, 490, 489, 457), (472, 504, 503, 471), (459, 491, 490, 458), (473, 505, 504, 472), (460, 492, 491, 459), (474, 506, 505, 473), (461, 493, 492, 460), (475, 507, 506, 474), (462, 494, 493, 461), (449, 481, 480, 448), (476, 508, 507, 475), (463, 495, 494, 462), (450, 482, 481, 449), (477, 509, 508, 476), (464, 496, 495, 463), (451, 483, 482, 450), (478, 510, 509, 477), (465, 497, 496, 464), (452, 484, 483, 451), (479, 511, 510, 478), (481, 482, 483, 484, 485, 486, 487, 488, 489, 490, 491, 492, 493, 494, 495, 496, 497, 498, 499, 500, 501, 502, 503, 504, 505, 506, 507, 508, 509, 510, 511, 480), (339, 514, 543, 338), (320, 531, 542, 351), (325, 512, 541, 324), (338, 543, 540, 337), (351, 542, 539, 350), (324, 541, 538, 323), (337, 540, 537, 336), (350, 539, 536, 349), (323, 538, 535, 322), (336, 537, 534, 335), (349, 536, 533, 348), (322, 535, 532, 321), (335, 534, 530, 334), (348, 533, 529, 347), (321, 532, 531, 320), (334, 530, 528, 333), (347, 529, 527, 346), (333, 528, 526, 332), (346, 527, 525, 345), (332, 526, 524, 331), (345, 525, 523, 344), (331, 524, 522, 330), (344, 523, 521, 343), (330, 522, 520, 329), (343, 521, 519, 342), (329, 520, 518, 328), (342, 519, 517, 341), (328, 518, 516, 327), (341, 517, 515, 340), (327, 516, 513, 326), (340, 515, 514, 339), (326, 513, 512, 325), (549, 559, 555, 545), (545, 555, 554, 544), (552, 562, 561, 551), (547, 557, 558, 548), (522, 553, 552, 520), (360, 546, 547, 361), (513, 549, 545, 358), (518, 551, 550, 516), (361, 547, 548, 362), (358, 545, 544, 359), (554, 564, 566, 556), (561, 571, 570, 560), (559, 569, 565, 555), (555, 565, 564, 554), (551, 561, 560, 550), (544, 554, 556, 546), (548, 558, 563, 553), (550, 560, 559, 549), (546, 556, 557, 547), (553, 563, 562, 552), (568, 578, 583, 573), (564, 574, 576, 566), (571, 581, 580, 570), (569, 579, 575, 565), (558, 568, 573, 563), (560, 570, 569, 559), (556, 566, 567, 557), (563, 573, 572, 562), (557, 567, 568, 558), (562, 572, 571, 561), (580, 590, 589, 579), (578, 588, 593, 583), (574, 584, 586, 576), (581, 591, 590, 580), (570, 580, 579, 569), (566, 576, 577, 567), (573, 583, 582, 572), (567, 577, 578, 568), (572, 582, 581, 571), (565, 575, 574, 564), (593, 603, 602, 592), (586, 596, 597, 587), (590, 600, 599, 589), (588, 598, 603, 593), (576, 586, 587, 577), (583, 593, 592, 582), (577, 587, 588, 578), (582, 592, 591, 581), (575, 585, 584, 574), (579, 589, 585, 575), (600, 594, 595, 599), (601, 596, 594, 600), (602, 597, 596, 601), (603, 598, 597, 602), (587, 597, 598, 588), (592, 602, 601, 591), (585, 595, 594, 584), (589, 599, 595, 585), (591, 601, 600, 590), (584, 594, 596, 586)])
me_x.polygons.foreach_set('use_smooth', [True] * 574)
me_x.polygons.foreach_set('material_index', [0, 0, 0, 0, 0, 0, 0, 0, 0, 0, 0, 0, 0, 0, 0, 0, 0, 0, 0, 0, 0, 0, 0, 0, 0, 0, 0, 0, 0, 0, 0, 0, 1, 1, 1, 1, 1, 1, 1, 1, 1, 1, 1, 1, 1, 1, 1, 1, 1, 1, 1, 1, 1, 1, 1, 1, 1, 1, 1, 1, 1, 1, 1, 1, 1, 1, 1, 1, 1, 1, 1, 1, 1, 1, 1, 1, 1, 1, 1, 1, 1, 1, 1, 1, 1, 1, 1, 1, 1, 1, 1, 1, 1, 1, 1, 1, 1, 1, 1, 1, 1, 1, 1, 1, 1, 1, 1, 1, 1, 1, 1, 1, 1, 1, 1, 1, 1, 1, 1, 1, 1, 1, 1, 1, 1, 1, 1, 1, 1, 1, 1, 1, 1, 1, 1, 1, 1, 1, 1, 1, 1, 1, 1, 1, 1, 1, 1, 1, 1, 1, 1, 1, 1, 1, 1, 1, 1, 1, 1, 1, 1, 1, 1, 1, 1, 1, 1, 1, 1, 1, 1, 1, 1, 1, 1, 1, 1, 1, 1, 1, 1, 1, 1, 1, 1, 1, 1, 1, 1, 1, 1, 1, 1, 1, 1, 1, 1, 1, 1, 1, 1, 1, 1, 1, 1, 1, 1, 1, 1, 1, 1, 1, 1, 1, 1, 1, 1, 1, 1, 1, 1, 1, 1, 1, 1, 1, 1, 1, 1, 1, 1, 1, 1, 1, 1, 1, 1, 1, 1, 1, 1, 1, 1, 1, 1, 1, 1, 1, 1, 1, 1, 1, 1, 1, 1, 1, 1, 1, 1, 1, 1, 1, 1, 1, 1, 1, 1, 1, 1, 1, 1, 1, 1, 1, 1, 1, 1, 1, 1, 1, 1, 1, 1, 1, 1, 1, 1, 1, 0, 0, 0, 0, 0, 0, 0, 0, 0, 0, 0, 0, 0, 0, 0, 0, 0, 0, 0, 0, 0, 0, 0, 0, 0, 0, 0, 0, 0, 0, 0, 0, 0, 0, 0, 0, 0, 0, 0, 0, 0, 0, 0, 0, 0, 0, 0, 0, 0, 0, 0, 0, 0, 0, 0, 0, 0, 0, 0, 0, 0, 0, 0, 0, 0, 0, 0, 0, 0, 0, 0, 0, 0, 0, 0, 0, 0, 0, 0, 0, 0, 0, 0, 0, 0, 0, 0, 0, 0, 0, 0, 0, 0, 0, 0, 0, 0, 0, 0, 0, 0, 0, 0, 0, 0, 0, 0, 0, 0, 0, 0, 0, 0, 0, 0, 0, 0, 0, 0, 0, 0, 0, 0, 0, 0, 0, 0, 0, 0, 0, 0, 0, 0, 0, 0, 0, 0, 0, 0, 0, 0, 0, 0, 0, 0, 0, 0, 0, 0, 0, 0, 0, 0, 0, 0, 0, 0, 0, 0, 0, 0, 0, 0, 0, 0, 0, 0, 0, 0, 0, 0, 0, 0, 0, 0, 0, 0, 0, 0, 0, 0, 0, 0, 0, 0, 0, 0, 0, 0, 0, 0, 0, 0, 0, 0, 0, 0, 0, 0, 0, 0, 0, 0, 0, 0, 0, 0, 0, 0, 0, 0, 0, 0, 0, 0, 0, 0, 0, 0, 0, 0, 0, 0, 0, 0, 0, 0, 0, 0, 0, 0, 0, 0, 0, 0, 0, 0, 0, 0, 0, 0, 0, 0, 0, 0, 0, 0, 0, 0, 0, 0, 0, 0, 0, 0, 0, 0, 0, 0, 0, 0, 0, 0, 0, 0, 0, 0, 0, 0, 0, 0, 0, 0, 0, 0, 0, 0, 0, 0, 0, 0, 0, 0, 0, 0, 0])
_k = {(32, 33): 0.02353, (33, 34): 0.02353, (34, 35): 0.02353, (35, 36): 0.02353, (36, 37): 0.02353, (37, 38): 0.02353, (38, 39): 0.02353, (39, 40): 0.02353, (40, 41): 0.02353, (41, 42): 0.02353, (42, 43): 0.02353, (43, 44): 0.02353, (44, 45): 0.02353, (45, 46): 0.02353, (46, 47): 0.02353, (47, 48): 0.02353, (48, 49): 0.02353, (49, 50): 0.02353, (50, 51): 0.02353, (51, 52): 0.02353, (52, 53): 0.02353, (53, 54): 0.02353, (54, 55): 0.02353, (55, 56): 0.02353, (56, 57): 0.02353, (57, 58): 0.02353, (58, 59): 0.02353, (59, 60): 0.02353, (60, 61): 0.02353, (61, 62): 0.02353, (62, 63): 0.02353, (32, 63): 0.02353, (64, 65): 0.02353, (65, 66): 0.02353, (66, 67): 0.02353, (67, 68): 0.02353, (68, 69): 0.02353, (69, 70): 0.02353, (70, 71): 0.02353, (71, 72): 0.02353, (72, 73): 0.02353, (73, 74): 0.02353, (74, 75): 0.02353, (75, 76): 0.02353, (76, 77): 0.02353, (77, 78): 0.02353, (78, 79): 0.02353, (79, 80): 0.02353, (80, 81): 0.02353, (81, 82): 0.02353, (82, 83): 0.02353, (83, 84): 0.02353, (84, 85): 0.02353, (85, 86): 0.02353, (86, 87): 0.02353, (87, 88): 0.02353, (88, 89): 0.02353, (89, 90): 0.02353, (90, 91): 0.02353, (91, 92): 0.02353, (92, 93): 0.02353, (93, 94): 0.02353, (94, 95): 0.02353, (64, 95): 0.02353, (53, 85): 0.02353, (54, 86): 0.02353, (40, 72): 0.02353, (41, 73): 0.02353, (55, 87): 0.02353, (42, 74): 0.02353, (56, 88): 0.02353, (43, 75): 0.02353, (57, 89): 0.02353, (44, 76): 0.02353, (58, 90): 0.02353, (45, 77): 0.02353, (59, 91): 0.02353, (46, 78): 0.02353, (32, 64): 0.02353, (33, 65): 0.02353, (60, 92): 0.02353, (47, 79): 0.02353, (34, 66): 0.02353, (61, 93): 0.02353, (48, 80): 0.02353, (35, 67): 0.02353, (62, 94): 0.02353, (49, 81): 0.02353, (36, 68): 0.02353, (63, 95): 0.02353, (50, 82): 0.02353, (37, 69): 0.02353, (51, 83): 0.02353, (38, 70): 0.02353, (52, 84): 0.02353, (39, 71): 0.02353, (96, 97): 0.02353, (97, 98): 0.02353, (98, 99): 0.02353, (99, 100): 0.02353, (100, 101): 0.02353, (101, 102): 0.02353, (102, 103): 0.02353, (103, 104): 0.02353, (104, 105): 0.02353, (105, 106): 0.02353, (106, 107): 0.02353, (107, 108): 0.02353, (108, 109): 0.02353, (109, 110): 0.02353, (110, 111): 0.02353, (111, 112): 0.02353, (112, 113): 0.02353, (113, 114): 0.02353, (114, 115): 0.02353, (115, 116): 0.02353, (116, 117): 0.02353, (117, 118): 0.02353, (118, 119): 0.02353, (119, 120): 0.02353, (120, 121): 0.02353, (121, 122): 0.02353, (122, 123): 0.02353, (123, 124): 0.02353, (124, 125): 0.02353, (125, 126): 0.02353, (126, 127): 0.02353, (96, 127): 0.02353, (72, 104): 0.02353, (73, 105): 0.02353, (86, 118): 0.02353, (87, 119): 0.02353, (74, 106): 0.02353, (88, 120): 0.02353, (75, 107): 0.02353, (89, 121): 0.02353, (76, 108): 0.02353, (90, 122): 0.02353, (77, 109): 0.02353, (91, 123): 0.02353, (78, 110): 0.02353, (64, 96): 0.02353, (65, 97): 0.02353, (92, 124): 0.02353, (79, 111): 0.02353, (66, 98): 0.02353, (93, 125): 0.02353, (80, 112): 0.02353, (67, 99): 0.02353, (94, 126): 0.02353, (81, 113): 0.02353, (68, 100): 0.02353, (95, 127): 0.02353, (82, 114): 0.02353, (69, 101): 0.02353, (83, 115): 0.02353, (70, 102): 0.02353, (84, 116): 0.02353, (71, 103): 0.02353, (85, 117): 0.02353, (128, 129): 0.02353, (129, 130): 0.02353, (130, 131): 0.02353, (131, 132): 0.02353, (132, 133): 0.02353, (133, 134): 0.02353, (134, 135): 0.02353, (135, 136): 0.02353, (136, 137): 0.02353, (137, 138): 0.02353, (138, 139): 0.02353, (139, 140): 0.02353, (140, 141): 0.02353, (141, 142): 0.02353, (142, 143): 0.02353, (143, 144): 0.02353, (144, 145): 0.02353, (145, 146): 0.02353, (146, 147): 0.02353, (147, 148): 0.02353, (148, 149): 0.02353, (149, 150): 0.02353, (150, 151): 0.02353, (151, 152): 0.02353, (152, 153): 0.02353, (153, 154): 0.02353, (154, 155): 0.02353, (155, 156): 0.02353, (156, 157): 0.02353, (157, 158): 0.02353, (158, 159): 0.02353, (128, 159): 0.02353, (107, 139): 0.02353, (108, 140): 0.02353, (121, 153): 0.02353, (122, 154): 0.02353, (109, 141): 0.02353, (123, 155): 0.02353, (110, 142): 0.02353, (96, 128): 0.02353, (97, 129): 0.02353, (124, 156): 0.02353, (111, 143): 0.02353, (98, 130): 0.02353, (125, 157): 0.02353, (112, 144): 0.02353, (99, 131): 0.02353, (126, 158): 0.02353, (113, 145): 0.02353, (100, 132): 0.02353, (127, 159): 0.02353, (114, 146): 0.02353, (101, 133): 0.02353, (115, 147): 0.02353, (102, 134): 0.02353, (116, 148): 0.02353, (103, 135): 0.02353, (117, 149): 0.02353, (104, 136): 0.02353, (118, 150): 0.02353, (105, 137): 0.02353, (119, 151): 0.02353, (106, 138): 0.02353, (120, 152): 0.02353, (160, 161): 0.02353, (161, 162): 0.02353, (162, 163): 0.02353, (163, 164): 0.02353, (164, 165): 0.02353, (165, 166): 0.02353, (166, 167): 0.02353, (167, 168): 0.02353, (168, 169): 0.02353, (169, 170): 0.02353, (170, 171): 0.02353, (171, 172): 0.02353, (172, 173): 0.02353, (173, 174): 0.02353, (174, 175): 0.02353, (175, 176): 0.02353, (176, 177): 0.02353, (177, 178): 0.02353, (178, 179): 0.02353, (179, 180): 0.02353, (180, 181): 0.02353, (181, 182): 0.02353, (182, 183): 0.02353, (183, 184): 0.02353, (184, 185): 0.02353, (185, 186): 0.02353, (186, 187): 0.02353, (187, 188): 0.02353, (188, 189): 0.02353, (189, 190): 0.02353, (190, 191): 0.02353, (160, 191): 0.02353, (142, 174): 0.02353, (143, 175): 0.02353, (129, 161): 0.02353, (130, 162): 0.02353, (156, 188): 0.02353, (157, 189): 0.02353, (144, 176): 0.02353, (131, 163): 0.02353, (158, 190): 0.02353, (145, 177): 0.02353, (132, 164): 0.02353, (159, 191): 0.02353, (146, 178): 0.02353, (133, 165): 0.02353, (128, 160): 0.02353, (147, 179): 0.02353, (134, 166): 0.02353, (148, 180): 0.02353, (135, 167): 0.02353, (149, 181): 0.02353, (136, 168): 0.02353, (150, 182): 0.02353, (137, 169): 0.02353, (151, 183): 0.02353, (138, 170): 0.02353, (152, 184): 0.02353, (139, 171): 0.02353, (153, 185): 0.02353, (140, 172): 0.02353, (154, 186): 0.02353, (141, 173): 0.02353, (155, 187): 0.02353, (192, 193): 0.02353, (193, 194): 0.02353, (194, 195): 0.02353, (195, 196): 0.02353, (196, 197): 0.02353, (197, 198): 0.02353, (198, 199): 0.02353, (199, 200): 0.02353, (200, 201): 0.02353, (201, 202): 0.02353, (202, 203): 0.02353, (203, 204): 0.02353, (204, 205): 0.02353, (205, 206): 0.02353, (206, 207): 0.02353, (207, 208): 0.02353, (208, 209): 0.02353, (209, 210): 0.02353, (210, 211): 0.02353, (211, 212): 0.02353, (212, 213): 0.02353, (213, 214): 0.02353, (214, 215): 0.02353, (215, 216): 0.02353, (216, 217): 0.02353, (217, 218): 0.02353, (218, 219): 0.02353, (219, 220): 0.02353, (220, 221): 0.02353, (221, 222): 0.02353, (222, 223): 0.02353, (192, 223): 0.02353, (177, 209): 0.02353, (178, 210): 0.02353, (164, 196): 0.02353, (165, 197): 0.02353, (191, 223): 0.02353, (160, 192): 0.02353, (179, 211): 0.02353, (166, 198): 0.02353, (180, 212): 0.02353, (167, 199): 0.02353, (181, 213): 0.02353, (168, 200): 0.02353, (182, 214): 0.02353, (169, 201): 0.02353, (183, 215): 0.02353, (170, 202): 0.02353, (184, 216): 0.02353, (171, 203): 0.02353, (185, 217): 0.02353, (172, 204): 0.02353, (186, 218): 0.02353, (173, 205): 0.02353, (187, 219): 0.02353, (174, 206): 0.02353, (161, 193): 0.02353, (188, 220): 0.02353, (175, 207): 0.02353, (162, 194): 0.02353, (189, 221): 0.02353, (176, 208): 0.02353, (163, 195): 0.02353, (190, 222): 0.02353, (224, 225): 0.02353, (225, 226): 0.02353, (226, 227): 0.02353, (227, 228): 0.02353, (228, 229): 0.02353, (229, 230): 0.02353, (230, 231): 0.02353, (231, 232): 0.02353, (232, 233): 0.02353, (233, 234): 0.02353, (234, 235): 0.02353, (235, 236): 0.02353, (236, 237): 0.02353, (237, 238): 0.02353, (238, 239): 0.02353, (239, 240): 0.02353, (240, 241): 0.02353, (241, 242): 0.02353, (242, 243): 0.02353, (243, 244): 0.02353, (244, 245): 0.02353, (245, 246): 0.02353, (246, 247): 0.02353, (247, 248): 0.02353, (248, 249): 0.02353, (249, 250): 0.02353, (250, 251): 0.02353, (251, 252): 0.02353, (252, 253): 0.02353, (253, 254): 0.02353, (254, 255): 0.02353, (224, 255): 0.02353, (212, 244): 0.02353, (213, 245): 0.02353, (199, 231): 0.02353, (200, 232): 0.02353, (214, 246): 0.02353, (201, 233): 0.02353, (215, 247): 0.02353, (202, 234): 0.02353, (216, 248): 0.02353, (203, 235): 0.02353, (217, 249): 0.02353, (204, 236): 0.02353, (218, 250): 0.02353, (205, 237): 0.02353, (219, 251): 0.02353, (206, 238): 0.02353, (192, 224): 0.02353, (193, 225): 0.02353, (220, 252): 0.02353, (207, 239): 0.02353, (194, 226): 0.02353, (221, 253): 0.02353, (208, 240): 0.02353, (195, 227): 0.02353, (222, 254): 0.02353, (209, 241): 0.02353, (196, 228): 0.02353, (223, 255): 0.02353, (210, 242): 0.02353, (197, 229): 0.02353, (211, 243): 0.02353, (198, 230): 0.02353, (256, 257): 0.02353, (257, 258): 0.02353, (258, 259): 0.02353, (259, 260): 0.02353, (260, 261): 0.02353, (261, 262): 0.02353, (262, 263): 0.02353, (263, 264): 0.02353, (264, 265): 0.02353, (265, 266): 0.02353, (266, 267): 0.02353, (267, 268): 0.02353, (268, 269): 0.02353, (269, 270): 0.02353, (270, 271): 0.02353, (271, 272): 0.02353, (272, 273): 0.02353, (273, 274): 0.02353, (274, 275): 0.02353, (275, 276): 0.02353, (276, 277): 0.02353, (277, 278): 0.02353, (278, 279): 0.02353, (279, 280): 0.02353, (280, 281): 0.02353, (281, 282): 0.02353, (282, 283): 0.02353, (283, 284): 0.02353, (284, 285): 0.02353, (285, 286): 0.02353, (286, 287): 0.02353, (256, 287): 0.02353, (247, 279): 0.02353, (248, 280): 0.02353, (234, 266): 0.02353, (235, 267): 0.02353, (249, 281): 0.02353, (236, 268): 0.02353, (250, 282): 0.02353, (237, 269): 0.02353, (251, 283): 0.02353, (238, 270): 0.02353, (224, 256): 0.02353, (225, 257): 0.02353, (252, 284): 0.02353, (239, 271): 0.02353, (226, 258): 0.02353, (253, 285): 0.02353, (240, 272): 0.02353, (227, 259): 0.02353, (254, 286): 0.02353, (241, 273): 0.02353, (228, 260): 0.02353, (255, 287): 0.02353, (242, 274): 0.02353, (229, 261): 0.02353, (243, 275): 0.02353, (230, 262): 0.02353, (244, 276): 0.02353, (231, 263): 0.02353, (245, 277): 0.02353, (232, 264): 0.02353, (246, 278): 0.02353, (233, 265): 0.02353, (288, 289): 1.0, (289, 290): 1.0, (290, 291): 1.0, (291, 292): 1.0, (292, 293): 1.0, (293, 294): 1.0, (294, 295): 1.0, (295, 296): 1.0, (296, 297): 1.0, (297, 298): 1.0, (298, 299): 1.0, (299, 300): 1.0, (300, 301): 1.0, (301, 302): 1.0, (302, 303): 1.0, (303, 304): 1.0, (304, 305): 1.0, (305, 306): 1.0, (306, 307): 1.0, (307, 308): 1.0, (308, 309): 1.0, (309, 310): 1.0, (310, 311): 1.0, (311, 312): 1.0, (312, 313): 1.0, (313, 314): 1.0, (314, 315): 1.0, (315, 316): 1.0, (316, 317): 1.0, (317, 318): 1.0, (318, 319): 1.0, (288, 319): 1.0, (282, 314): 0.02353, (283, 315): 0.02353, (269, 301): 0.02353, (270, 302): 0.02353, (256, 288): 0.02353, (257, 289): 0.02353, (284, 316): 0.02353, (271, 303): 0.02353, (258, 290): 0.02353, (285, 317): 0.02353, (272, 304): 0.02353, (259, 291): 0.02353, (286, 318): 0.02353, (273, 305): 0.02353, (260, 292): 0.02353, (287, 319): 0.02353, (274, 306): 0.02353, (261, 293): 0.02353, (275, 307): 0.02353, (262, 294): 0.02353, (276, 308): 0.02353, (263, 295): 0.02353, (277, 309): 0.02353, (264, 296): 0.02353, (278, 310): 0.02353, (265, 297): 0.02353, (279, 311): 0.02353, (266, 298): 0.02353, (280, 312): 0.02353, (267, 299): 0.02353, (281, 313): 0.02353, (268, 300): 0.02353, (320, 321): 1.0, (321, 322): 1.0, (322, 323): 1.0, (323, 324): 1.0, (324, 325): 1.0, (325, 326): 1.0, (326, 327): 1.0, (327, 328): 1.0, (328, 329): 1.0, (329, 330): 1.0, (330, 331): 1.0, (331, 332): 1.0, (332, 333): 1.0, (333, 334): 1.0, (334, 335): 1.0, (335, 336): 1.0, (336, 337): 1.0, (337, 338): 1.0, (338, 339): 1.0, (339, 340): 1.0, (340, 341): 1.0, (341, 342): 1.0, (342, 343): 1.0, (343, 344): 1.0, (344, 345): 1.0, (345, 346): 1.0, (346, 347): 1.0, (347, 348): 1.0, (348, 349): 1.0, (349, 350): 1.0, (350, 351): 1.0, (320, 351): 1.0, (290, 322): 1.0, (291, 323): 1.0, (317, 349): 1.0, (318, 350): 1.0, (304, 336): 1.0, (305, 337): 1.0, (292, 324): 1.0, (319, 351): 1.0, (306, 338): 1.0, (293, 325): 1.0, (288, 320): 1.0, (307, 339): 1.0, (294, 326): 1.0, (308, 340): 1.0, (295, 327): 1.0, (309, 341): 1.0, (296, 328): 1.0, (310, 342): 1.0, (297, 329): 1.0, (311, 343): 1.0, (298, 330): 1.0, (312, 344): 1.0, (299, 331): 1.0, (313, 345): 1.0, (300, 332): 1.0, (314, 346): 1.0, (301, 333): 1.0, (315, 347): 1.0, (302, 334): 1.0, (289, 321): 1.0, (316, 348): 1.0, (303, 335): 1.0, (358, 359): 1.0, (359, 360): 1.0, (360, 361): 1.0, (361, 362): 1.0, (326, 513): 1.0, (340, 515): 1.0, (327, 516): 1.0, (341, 517): 1.0, (328, 518): 1.0, (342, 519): 1.0, (329, 520): 1.0, (343, 521): 1.0, (330, 522): 1.0, (344, 523): 1.0, (331, 524): 1.0, (345, 525): 1.0, (332, 526): 1.0, (346, 527): 1.0, (333, 528): 1.0, (347, 529): 1.0, (334, 530): 1.0, (321, 532): 1.0, (348, 533): 1.0, (335, 534): 1.0, (322, 535): 1.0, (349, 536): 1.0, (336, 537): 1.0, (323, 538): 1.0, (350, 539): 1.0, (337, 540): 1.0, (324, 541): 1.0, (351, 542): 1.0, (338, 543): 1.0, (448, 449): 0.02353, (449, 450): 0.02353, (450, 451): 0.02353, (451, 452): 0.02353, (452, 453): 0.02353, (453, 454): 0.02353, (454, 455): 0.02353, (455, 456): 0.02353, (456, 457): 0.02353, (457, 458): 0.02353, (458, 459): 0.02353, (459, 460): 0.02353, (460, 461): 0.02353, (461, 462): 0.02353, (462, 463): 0.02353, (463, 464): 0.02353, (464, 465): 0.02353, (465, 466): 0.02353, (466, 467): 0.02353, (467, 468): 0.02353, (468, 469): 0.02353, (469, 470): 0.02353, (470, 471): 0.02353, (471, 472): 0.02353, (472, 473): 0.02353, (473, 474): 0.02353, (474, 475): 0.02353, (475, 476): 0.02353, (476, 477): 0.02353, (477, 478): 0.02353, (478, 479): 0.02353, (448, 479): 0.02353, (325, 512): 1.0, (358, 513): 1.0, (339, 514): 1.0, (513, 549): 1.0, (520, 552): 1.0, (518, 551): 1.0, (362, 522): 1.0, (320, 531): 1.0, (514, 543): 1.0, (531, 542): 1.0, (512, 541): 1.0, (540, 543): 1.0, (539, 542): 1.0, (538, 541): 1.0, (537, 540): 1.0, (536, 539): 1.0, (535, 538): 1.0, (534, 537): 1.0, (533, 536): 1.0, (532, 535): 1.0, (530, 534): 1.0, (529, 533): 1.0, (531, 532): 1.0, (528, 530): 1.0, (527, 529): 1.0, (526, 528): 1.0, (525, 527): 1.0, (524, 526): 1.0, (523, 525): 1.0, (522, 524): 1.0, (521, 523): 1.0, (520, 522): 1.0, (519, 521): 1.0, (518, 520): 1.0, (517, 519): 1.0, (516, 518): 1.0, (515, 517): 1.0, (513, 516): 1.0, (514, 515): 1.0, (512, 513): 1.0, (544, 545): 1.0, (544, 546): 1.0, (546, 547): 1.0, (547, 548): 1.0, (545, 549): 1.0, (548, 553): 1.0, (551, 552): 1.0, (549, 550): 1.0, (516, 550): 1.0, (360, 546): 1.0, (359, 544): 1.0, (522, 553): 1.0, (362, 548): 1.0, (361, 547): 1.0, (358, 545): 1.0}
me_x.attributes.new('crease_edge', 'FLOAT', 'EDGE').data.foreach_set('value', [_k.get((min(e.vertices), max(e.vertices)), 0.0) for e in me_x.edges])
_uv = me_x.uv_layers.new(name='UVКарта')
_uv.uv.foreach_set('vector', [0.4236, 0.5515, 0.3877, 0.5421, 0.385, 0.5886, 0.4211, 0.595, 0.4639, 0.7878, 0.4284, 0.7943, 0.43, 0.8408, 0.4654, 0.8314, 0.9955, 0.1409, 0.96, 0.1376, 0.9596, 0.1901, 0.9952, 0.1901, 0.4271, 0.5133, 0.3914, 0.5014, 0.3877, 0.5421, 0.4236, 0.5515, 0.463, 0.7406, 0.4274, 0.7439, 0.4284, 0.7943, 0.4639, 0.7878, 0.9965, 0.09368, 0.9609, 0.0872, 0.96, 0.1376, 0.9955, 0.1409, 0.998, 0.33, 0.9625, 0.3394, 0.9647, 0.3801, 1.0, 0.3682, 0.4627, 0.6914, 0.4271, 0.6914, 0.4274, 0.7439, 0.463, 0.7406, 0.998, 0.05013, 0.9625, 0.04073, 0.9609, 0.0872, 0.9965, 0.09368, 0.9965, 0.2865, 0.9609, 0.2929, 0.9625, 0.3394, 0.998, 0.33, 0.463, 0.6423, 0.4274, 0.639, 0.4271, 0.6914, 0.4627, 0.6914, 1.0, 0.01196, 0.9647, 0.0, 0.9625, 0.04073, 0.998, 0.05013, 0.9955, 0.2392, 0.96, 0.2425, 0.9609, 0.2929, 0.9965, 0.2865, 0.4639, 0.595, 0.4284, 0.5886, 0.4274, 0.639, 0.463, 0.6423, 0.9951, 0.7101, 0.9603, 0.7195, 0.9608, 0.7603, 0.9956, 0.7483, 0.9952, 0.1901, 0.9596, 0.1901, 0.96, 0.2425, 0.9955, 0.2392, 0.4654, 0.5515, 0.43, 0.5421, 0.4284, 0.5886, 0.4639, 0.595, 0.9948, 0.6666, 0.9599, 0.6731, 0.9603, 0.7195, 0.9951, 0.7101, 0.4674, 0.5133, 0.4321, 0.5014, 0.43, 0.5421, 0.4654, 0.5515, 0.9945, 0.6193, 0.9597, 0.6226, 0.9599, 0.6731, 0.9948, 0.6666, 0.4236, 0.8314, 0.3877, 0.8408, 0.3914, 0.8815, 0.4271, 0.8695, 0.9945, 0.5702, 0.9596, 0.5702, 0.9597, 0.6226, 0.9945, 0.6193, 0.4211, 0.7878, 0.385, 0.7943, 0.3877, 0.8408, 0.4236, 0.8314, 0.9945, 0.5211, 0.9597, 0.5178, 0.9596, 0.5702, 0.9945, 0.5702, 0.4195, 0.7406, 0.3833, 0.7439, 0.385, 0.7943, 0.4211, 0.7878, 0.9948, 0.4738, 0.9599, 0.4673, 0.9597, 0.5178, 0.9945, 0.5211, 0.419, 0.6914, 0.3828, 0.6914, 0.3833, 0.7439, 0.4195, 0.7406, 0.9951, 0.4303, 0.9603, 0.4209, 0.9599, 0.4673, 0.9948, 0.4738, 0.4195, 0.6423, 0.3833, 0.639, 0.3828, 0.6914, 0.419, 0.6914, 0.9956, 0.3921, 0.9608, 0.3801, 0.9603, 0.4209, 0.9951, 0.4303, 0.4211, 0.595, 0.385, 0.5886, 0.3833, 0.639, 0.4195, 0.6423, 0.4654, 0.8314, 0.43, 0.8408, 0.4321, 0.8815, 0.4674, 0.8695, 0.5996, 0.8185, 0.6155, 0.7616, 0.5904, 0.7557, 0.5795, 0.8138, 0.9004, 0.994, 0.9193, 0.939, 0.8869, 0.9385, 0.8858, 0.9864, 0.3685, 0.5165, 0.3488, 0.4682, 0.3222, 0.4695, 0.3472, 0.5176, 0.1489, 0.0, 0.1489, 0.03966, 0.1832, 0.04026, 0.1764, 0.0004813, 0.3928, 0.5157, 0.3865, 0.4682, 0.3488, 0.4682, 0.3685, 0.5165, 0.1214, 0.0004813, 0.1145, 0.04026, 0.1489, 0.03966, 0.1489, 0.0, 0.4192, 0.5152, 0.4122, 0.4666, 0.3865, 0.4682, 0.3928, 0.5157, 0.929, 0.827, 0.9301, 0.8749, 0.9625, 0.8745, 0.9436, 0.8194, 0.4467, 0.5151, 0.4466, 0.4664, 0.4122, 0.4666, 0.4192, 0.5152, 0.07065, 0.004221, 0.05107, 0.04494, 0.08868, 0.04512, 0.095, 0.001907, 0.4742, 0.5152, 0.4809, 0.4666, 0.4466, 0.4664, 0.4467, 0.5151, 0.4051, 0.8532, 0.3723, 0.805, 0.3498, 0.8217, 0.3871, 0.8666, 0.8286, 0.05408, 0.8273, 0.1125, 0.8514, 0.1038, 0.8541, 0.05482, 0.5006, 0.5157, 0.5069, 0.4682, 0.4809, 0.4666, 0.4742, 0.5152, 0.4267, 0.841, 0.3993, 0.7898, 0.3723, 0.805, 0.4051, 0.8532, 0.8019, 0.0506, 0.7939, 0.1081, 0.8273, 0.1125, 0.8286, 0.05408, 0.525, 0.5165, 0.5445, 0.4682, 0.5069, 0.4682, 0.5006, 0.5157, 0.4511, 0.8305, 0.436, 0.7838, 0.3993, 0.7898, 0.4267, 0.841, 0.775, 0.04451, 0.7602, 0.1005, 0.7939, 0.1081, 0.8019, 0.0506, 0.5464, 0.5176, 0.5712, 0.4695, 0.5445, 0.4682, 0.525, 0.5165, 0.4772, 0.822, 0.4624, 0.7661, 0.436, 0.7838, 0.4511, 0.8305, 0.7488, 0.03604, 0.7338, 0.08281, 0.7602, 0.1005, 0.775, 0.04451, 0.8773, 0.05277, 0.8881, 0.1108, 0.9132, 0.1049, 0.8974, 0.04804, 0.5041, 0.816, 0.4961, 0.7584, 0.4624, 0.7661, 0.4772, 0.822, 0.7245, 0.02552, 0.6971, 0.07676, 0.7338, 0.08281, 0.7488, 0.03604, 0.8541, 0.05482, 0.8514, 0.1038, 0.8881, 0.1108, 0.8773, 0.05277, 0.5308, 0.8125, 0.5295, 0.7541, 0.4961, 0.7584, 0.5041, 0.816, 0.7029, 0.01335, 0.6701, 0.06154, 0.6971, 0.07676, 0.7245, 0.02552, 0.5563, 0.8117, 0.5536, 0.7628, 0.5295, 0.7541, 0.5308, 0.8125, 0.6849, 0.0, 0.6476, 0.04485, 0.6701, 0.06154, 0.7029, 0.01335, 0.5795, 0.8138, 0.5904, 0.7557, 0.5536, 0.7628, 0.5563, 0.8117, 0.2028, 0.001907, 0.2091, 0.04512, 0.2467, 0.04494, 0.2271, 0.004221, 0.9193, 0.939, 0.9098, 0.8811, 0.8761, 0.8806, 0.8869, 0.9385, 0.3488, 0.4682, 0.3449, 0.404, 0.3172, 0.4054, 0.3222, 0.4695, 0.1489, 0.03966, 0.1489, 0.1014, 0.1846, 0.102, 0.1832, 0.04026, 0.3865, 0.4682, 0.384, 0.4041, 0.3449, 0.404, 0.3488, 0.4682, 0.1145, 0.04026, 0.1132, 0.102, 0.1489, 0.1014, 0.1489, 0.03966, 0.4122, 0.4666, 0.4108, 0.4023, 0.384, 0.4041, 0.3865, 0.4682, 0.9301, 0.8749, 0.9193, 0.9328, 0.953, 0.9324, 0.9625, 0.8745, 0.4466, 0.4664, 0.4465, 0.4021, 0.4108, 0.4023, 0.4122, 0.4666, 0.05107, 0.04494, 0.04713, 0.1069, 0.08626, 0.1071, 0.08868, 0.04512, 0.4809, 0.4666, 0.4823, 0.4023, 0.4465, 0.4021, 0.4466, 0.4664, 0.02439, 0.04883, 0.01937, 0.1109, 0.04713, 0.1069, 0.05107, 0.04494, 0.9056, 0.5176, 0.9009, 0.5817, 0.9295, 0.5823, 0.9331, 0.5181, 0.5069, 0.4682, 0.5093, 0.4041, 0.4823, 0.4023, 0.4809, 0.4666, 0.3993, 0.7898, 0.3827, 0.7321, 0.3546, 0.7479, 0.3723, 0.805, 0.7939, 0.1081, 0.7811, 0.1671, 0.8159, 0.1716, 0.8273, 0.1125, 0.5445, 0.4682, 0.5484, 0.404, 0.5093, 0.4041, 0.5069, 0.4682, 0.436, 0.7838, 0.4208, 0.7258, 0.3827, 0.7321, 0.3993, 0.7898, 0.7602, 0.1005, 0.7461, 0.1592, 0.7811, 0.1671, 0.7939, 0.1081, 0.5712, 0.4695, 0.5763, 0.4054, 0.5484, 0.404, 0.5445, 0.4682, 0.4624, 0.7661, 0.4483, 0.7074, 0.4208, 0.7258, 0.436, 0.7838, 0.7338, 0.08281, 0.7186, 0.1408, 0.7461, 0.1592, 0.7602, 0.1005, 0.8881, 0.1108, 0.8792, 0.1699, 0.9053, 0.1638, 0.9132, 0.1049, 0.4961, 0.7584, 0.4833, 0.6995, 0.4483, 0.7074, 0.4624, 0.7661, 0.6971, 0.07676, 0.6804, 0.1345, 0.7186, 0.1408, 0.7338, 0.08281, 0.8514, 0.1038, 0.8409, 0.1626, 0.8792, 0.1699, 0.8881, 0.1108, 0.5295, 0.7541, 0.5181, 0.6949, 0.4833, 0.6995, 0.4961, 0.7584, 0.6701, 0.06154, 0.6524, 0.1186, 0.6804, 0.1345, 0.6971, 0.07676, 0.9701, 0.3013, 0.9665, 0.2371, 0.9381, 0.2377, 0.9428, 0.3019, 0.2467, 0.04494, 0.2507, 0.1069, 0.2784, 0.1109, 0.2734, 0.04883, 0.5904, 0.7557, 0.5814, 0.6966, 0.5431, 0.704, 0.5536, 0.7628, 0.2091, 0.04512, 0.2115, 0.1071, 0.2507, 0.1069, 0.2467, 0.04494, 0.6155, 0.7616, 0.6075, 0.7028, 0.5814, 0.6966, 0.5904, 0.7557, 0.9193, 0.9328, 0.9237, 0.994, 0.9625, 0.9935, 0.953, 0.9324, 0.4465, 0.4021, 0.4465, 0.3429, 0.4054, 0.3432, 0.4108, 0.4023, 0.04713, 0.1069, 0.03191, 0.1596, 0.07689, 0.1598, 0.08626, 0.1071, 0.4823, 0.4023, 0.4875, 0.3432, 0.4465, 0.3429, 0.4465, 0.4021, 0.3546, 0.7479, 0.3247, 0.6919, 0.2978, 0.7119, 0.3311, 0.7653, 0.9009, 0.5817, 0.8761, 0.6405, 0.9089, 0.6412, 0.9295, 0.5823, 0.8261, 0.4391, 0.822, 0.4985, 0.8538, 0.4977, 0.8538, 0.4384, 0.3827, 0.7321, 0.357, 0.6737, 0.3247, 0.6919, 0.3546, 0.7479, 0.7811, 0.1671, 0.7705, 0.2303, 0.8105, 0.2356, 0.8159, 0.1716, 0.5484, 0.404, 0.5636, 0.3451, 0.5186, 0.3452, 0.5093, 0.4041, 0.4208, 0.7258, 0.4009, 0.6665, 0.357, 0.6737, 0.3827, 0.7321, 0.7461, 0.1592, 0.7303, 0.2212, 0.7705, 0.2303, 0.7811, 0.1671, 0.5763, 0.4054, 0.5956, 0.3467, 0.5636, 0.3451, 0.5484, 0.404, 0.4483, 0.7074, 0.4325, 0.6453, 0.4009, 0.6665, 0.4208, 0.7258, 0.7186, 0.1408, 0.6987, 0.2001, 0.7303, 0.2212, 0.7461, 0.1592, 0.8792, 0.1699, 0.8832, 0.2336, 0.9132, 0.2265, 0.9053, 0.1638, 0.4833, 0.6995, 0.4727, 0.6362, 0.4325, 0.6453, 0.4483, 0.7074, 0.6804, 0.1345, 0.6548, 0.1928, 0.6987, 0.2001, 0.7186, 0.1408, 0.8409, 0.1626, 0.8392, 0.2252, 0.8832, 0.2336, 0.8792, 0.1699, 0.5181, 0.6949, 0.5127, 0.631, 0.4727, 0.6362, 0.4833, 0.6995, 0.6524, 0.1186, 0.6225, 0.1746, 0.6548, 0.1928, 0.6804, 0.1345, 0.9665, 0.2371, 0.9459, 0.1783, 0.9132, 0.1789, 0.9381, 0.2377, 0.6289, 0.1013, 0.5956, 0.1547, 0.6225, 0.1746, 0.6524, 0.1186, 0.5814, 0.6966, 0.5854, 0.633, 0.5415, 0.6414, 0.5431, 0.704, 0.2115, 0.1071, 0.2209, 0.1598, 0.2659, 0.1596, 0.2507, 0.1069, 0.6075, 0.7028, 0.6155, 0.64, 0.5854, 0.633, 0.5814, 0.6966, 0.9098, 0.8811, 0.9193, 0.82, 0.8805, 0.8194, 0.8761, 0.8806, 0.3449, 0.404, 0.3296, 0.3451, 0.2978, 0.3467, 0.3172, 0.4054, 0.1489, 0.1014, 0.1489, 0.1532, 0.19, 0.154, 0.1846, 0.102, 0.384, 0.4041, 0.3746, 0.3452, 0.3296, 0.3451, 0.3449, 0.404, 0.1132, 0.102, 0.1078, 0.154, 0.1489, 0.1532, 0.1489, 0.1014, 0.2925, 0.9005, 0.2925, 0.8412, 0.2606, 0.8404, 0.2648, 0.8998, 0.357, 0.6737, 0.3468, 0.5943, 0.3176, 0.6108, 0.3247, 0.6919, 0.6368, 0.4384, 0.6405, 0.3517, 0.6032, 0.3493, 0.5956, 0.4358, 0.5636, 0.3451, 0.5528, 0.248, 0.512, 0.2481, 0.5186, 0.3452, 0.849, 0.4333, 0.849, 0.349, 0.8083, 0.351, 0.8041, 0.4355, 0.6774, 0.4354, 0.6774, 0.349, 0.6405, 0.3517, 0.6368, 0.4384, 0.5956, 0.3467, 0.5818, 0.2495, 0.5528, 0.248, 0.5636, 0.3451, 0.9914, 0.4811, 0.9839, 0.382, 0.9539, 0.3831, 0.9583, 0.4824, 0.9669, 0.8194, 0.9625, 0.9187, 0.9925, 0.9199, 1.0, 0.8207, 0.8502, 0.882, 0.7936, 0.8193, 0.7629, 0.8349, 0.8163, 0.8992, 0.7186, 0.349, 0.7224, 0.4357, 0.7593, 0.4384, 0.7593, 0.352, 0.7593, 0.349, 0.7635, 0.4335, 0.8041, 0.4355, 0.8041, 0.3512, 0.8761, 0.8441, 0.8171, 0.7849, 0.7936, 0.8193, 0.8502, 0.882, 0.6774, 0.3516, 0.685, 0.438, 0.7224, 0.4357, 0.7186, 0.349, 0.6225, 0.1746, 0.6153, 0.2557, 0.6446, 0.2722, 0.6548, 0.1928, 0.9459, 0.1783, 0.9655, 0.08129, 0.9359, 0.0819, 0.9132, 0.1789, 0.2659, 0.1596, 0.255, 0.2592, 0.2839, 0.2635, 0.2978, 0.1642, 0.2348, 0.5467, 0.1782, 0.6094, 0.2016, 0.6437, 0.2606, 0.5846, 0.2209, 0.1598, 0.2142, 0.2594, 0.255, 0.2592, 0.2659, 0.1596, 0.2009, 0.5295, 0.1474, 0.5938, 0.1782, 0.6094, 0.2348, 0.5467, 0.19, 0.154, 0.1861, 0.2542, 0.2142, 0.2594, 0.2209, 0.1598, 0.3296, 0.3451, 0.3406, 0.248, 0.3117, 0.2495, 0.2978, 0.3467, 0.1489, 0.1532, 0.1489, 0.2535, 0.1861, 0.2542, 0.19, 0.154, 0.3746, 0.3452, 0.3814, 0.2481, 0.3406, 0.248, 0.3296, 0.3451, 0.1078, 0.154, 0.1116, 0.2542, 0.1489, 0.2535, 0.1489, 0.1532, 0.3371, 0.9464, 0.3371, 0.8666, 0.3014, 0.8747, 0.2978, 0.9554, 0.07689, 0.1598, 0.08359, 0.2594, 0.1116, 0.2542, 0.1078, 0.154, 0.4465, 0.3429, 0.4465, 0.2461, 0.4093, 0.2463, 0.4054, 0.3432, 0.03191, 0.1596, 0.04279, 0.2592, 0.08359, 0.2594, 0.07689, 0.1598, 0.4875, 0.3432, 0.4838, 0.2463, 0.4465, 0.2461, 0.4465, 0.3429, 0.0, 0.1642, 0.01385, 0.2635, 0.04279, 0.2592, 0.03191, 0.1596, 0.8761, 0.6405, 0.8987, 0.7376, 0.9285, 0.7381, 0.9089, 0.6412, 0.849, 0.349, 0.8527, 0.4297, 0.8883, 0.4378, 0.8883, 0.358, 0.6716, 0.4788, 0.7411, 0.4767, 0.7411, 0.4384, 0.6716, 0.4401, 0.6446, 0.2722, 0.629, 0.3425, 0.6683, 0.349, 0.6844, 0.2788, 0.822, 0.5106, 0.822, 0.4384, 0.782, 0.4413, 0.7815, 0.5136, 0.6683, 0.5165, 0.7378, 0.514, 0.7411, 0.4767, 0.6716, 0.4788, 0.6153, 0.2557, 0.6, 0.3262, 0.629, 0.3425, 0.6446, 0.2722, 0.9655, 0.08129, 0.9701, 0.0, 0.9408, 0.0005981, 0.9359, 0.0819, 0.255, 0.2592, 0.2538, 0.3399, 0.2825, 0.3441, 0.2839, 0.2635, 0.7411, 0.4384, 0.7415, 0.5107, 0.7815, 0.5136, 0.7815, 0.4413, 0.2142, 0.2594, 0.2135, 0.3401, 0.2538, 0.3399, 0.255, 0.2592, 0.1474, 0.5938, 0.1029, 0.6353, 0.1333, 0.6507, 0.1782, 0.6094, 0.2606, 0.5295, 0.261, 0.6022, 0.294, 0.6136, 0.294, 0.5411, 0.3406, 0.248, 0.3417, 0.1667, 0.3132, 0.1681, 0.3117, 0.2495, 0.1489, 0.2535, 0.1489, 0.3343, 0.1857, 0.3349, 0.1861, 0.2542, 0.3814, 0.2481, 0.3821, 0.1668, 0.3417, 0.1667, 0.3406, 0.248, 0.1116, 0.2542, 0.112, 0.3349, 0.1489, 0.3343, 0.1489, 0.2535, 0.4093, 0.2463, 0.4097, 0.165, 0.3821, 0.1668, 0.3814, 0.2481, 0.294, 0.6861, 0.294, 0.6136, 0.261, 0.625, 0.2606, 0.6977, 0.4465, 0.2461, 0.4466, 0.1648, 0.4097, 0.165, 0.4093, 0.2463, 0.04279, 0.2592, 0.04394, 0.3399, 0.0843, 0.3401, 0.08359, 0.2594, 0.4838, 0.2463, 0.4834, 0.165, 0.4466, 0.1648, 0.4465, 0.2461, 0.01385, 0.2635, 0.01532, 0.3441, 0.04394, 0.3399, 0.04279, 0.2592, 0.8987, 0.7376, 0.9036, 0.8188, 0.9331, 0.8194, 0.9285, 0.7381, 0.512, 0.2481, 0.5113, 0.1668, 0.4834, 0.165, 0.4838, 0.2463, 0.3468, 0.5943, 0.3312, 0.5241, 0.3022, 0.5404, 0.3176, 0.6108, 0.5988, 0.4761, 0.6683, 0.4781, 0.6651, 0.4409, 0.5956, 0.4384, 0.5528, 0.248, 0.5516, 0.1667, 0.5113, 0.1668, 0.512, 0.2481, 0.3866, 0.5878, 0.3705, 0.5176, 0.3312, 0.5241, 0.3468, 0.5943, 0.5988, 0.5148, 0.6683, 0.5165, 0.6683, 0.4781, 0.5988, 0.4761, 0.5818, 0.2495, 0.5803, 0.1681, 0.5516, 0.1667, 0.5528, 0.248, 0.9839, 0.382, 0.9914, 0.3019, 0.9618, 0.303, 0.9539, 0.3831, 0.9625, 0.9187, 0.9703, 0.9988, 1.0, 1.0, 0.9925, 0.9199, 0.7936, 0.8193, 0.7488, 0.778, 0.7184, 0.7934, 0.7629, 0.8349, 0.1333, 0.6507, 0.09202, 0.7191, 0.109, 0.744, 0.1565, 0.6847, 0.2135, 0.3401, 0.1962, 0.4083, 0.2258, 0.4082, 0.2538, 0.3399, 0.1029, 0.6353, 0.06973, 0.7078, 0.09202, 0.7191, 0.1333, 0.6507, 0.2606, 0.6977, 0.2695, 0.7686, 0.2937, 0.769, 0.2937, 0.6983, 0.07255, 0.626, 0.04749, 0.7009, 0.06973, 0.7078, 0.1029, 0.6353, 0.1489, 0.3343, 0.1489, 0.404, 0.1759, 0.4045, 0.1857, 0.3349, 0.3821, 0.1668, 0.3995, 0.1077, 0.3699, 0.1077, 0.3417, 0.1667, 0.112, 0.3349, 0.1219, 0.4045, 0.1489, 0.404, 0.1489, 0.3343, 0.9737, 0.722, 0.9595, 0.648, 0.9331, 0.6464, 0.9377, 0.7198, 0.2937, 0.8398, 0.2937, 0.769, 0.2695, 0.7695, 0.2606, 0.8404, 0.4466, 0.1648, 0.4468, 0.1062, 0.4198, 0.1064, 0.4097, 0.165, 0.04394, 0.3399, 0.07198, 0.4082, 0.1016, 0.4083, 0.0843, 0.3401, 0.4834, 0.165, 0.4738, 0.1064, 0.4468, 0.1062, 0.4466, 0.1648, 0.2606, 0.8575, 0.1853, 0.8706, 0.1834, 0.8924, 0.258, 0.8872, 0.8052, 0.7314, 0.7488, 0.6755, 0.7245, 0.6847, 0.7719, 0.744, 0.9179, 0.3041, 0.9132, 0.3775, 0.9396, 0.3759, 0.9539, 0.3019, 0.2572, 0.8253, 0.1828, 0.847, 0.1853, 0.8706, 0.2606, 0.8575, 0.8291, 0.7021, 0.7663, 0.654, 0.7488, 0.6755, 0.8052, 0.7314, 0.5516, 0.1667, 0.5238, 0.1077, 0.4942, 0.1077, 0.5113, 0.1668, 0.2328, 0.7921, 0.1649, 0.8227, 0.1828, 0.847, 0.2572, 0.8253, 0.8487, 0.6701, 0.7807, 0.6306, 0.7663, 0.654, 0.8291, 0.7021, 0.7184, 0.7934, 0.6852, 0.7209, 0.663, 0.7278, 0.688, 0.8027, 0.2333, 0.7586, 0.1653, 0.7981, 0.1649, 0.8227, 0.2328, 0.7921, 0.8482, 0.6366, 0.7804, 0.606, 0.7807, 0.6306, 0.8487, 0.6701, 0.7488, 0.778, 0.7075, 0.7096, 0.6852, 0.7209, 0.7184, 0.7934, 0.2136, 0.7266, 0.1509, 0.7747, 0.1653, 0.7981, 0.2333, 0.7586, 0.8727, 0.6034, 0.7983, 0.5817, 0.7804, 0.606, 0.8482, 0.6366, 0.7719, 0.744, 0.7245, 0.6847, 0.7075, 0.7096, 0.7488, 0.778, 0.1897, 0.6973, 0.1334, 0.7532, 0.1509, 0.7747, 0.2136, 0.7266, 0.8761, 0.5712, 0.8008, 0.5581, 0.7983, 0.5817, 0.8727, 0.6034, 0.1565, 0.6847, 0.109, 0.744, 0.1334, 0.7532, 0.1897, 0.6973, 0.8735, 0.5415, 0.7989, 0.5363, 0.8008, 0.5581, 0.8761, 0.5712, 0.3995, 0.1077, 0.4096, 0.0414, 0.3862, 0.04136, 0.3699, 0.1077, 0.1219, 0.4045, 0.1276, 0.4765, 0.1489, 0.4761, 0.1489, 0.404, 0.9595, 0.648, 0.9628, 0.5844, 0.942, 0.5831, 0.9331, 0.6464, 0.1016, 0.4083, 0.1115, 0.4795, 0.1276, 0.4765, 0.1219, 0.4045, 0.4468, 0.1062, 0.4469, 0.04023, 0.4256, 0.04036, 0.4198, 0.1064, 0.07198, 0.4082, 0.08817, 0.4794, 0.1115, 0.4795, 0.1016, 0.4083, 0.4738, 0.1064, 0.4682, 0.04036, 0.4469, 0.04023, 0.4468, 0.1062, 0.051, 0.4112, 0.07161, 0.4818, 0.08817, 0.4794, 0.07198, 0.4082, 0.7488, 0.6755, 0.6987, 0.6275, 0.6794, 0.6348, 0.7245, 0.6847, 0.9132, 0.3775, 0.9222, 0.4408, 0.943, 0.4395, 0.9396, 0.3759, 0.1828, 0.847, 0.1223, 0.8753, 0.1242, 0.8939, 0.1853, 0.8706, 0.7663, 0.654, 0.7125, 0.6105, 0.6987, 0.6275, 0.7488, 0.6755, 0.5238, 0.1077, 0.5077, 0.04136, 0.4843, 0.0414, 0.4942, 0.1077, 0.1649, 0.8227, 0.1081, 0.8561, 0.1223, 0.8753, 0.1828, 0.847, 0.7807, 0.6306, 0.7238, 0.592, 0.7125, 0.6105, 0.7663, 0.654, 0.6852, 0.7209, 0.6484, 0.6634, 0.6309, 0.6688, 0.663, 0.7278, 0.8538, 0.4384, 0.8583, 0.5123, 0.8752, 0.5157, 0.8752, 0.4426, 0.8966, 0.5114, 0.8966, 0.4384, 0.8797, 0.4417, 0.8752, 0.5157, 0.7075, 0.7096, 0.666, 0.6544, 0.6484, 0.6634, 0.6852, 0.7209, 0.1509, 0.7747, 0.097, 0.8182, 0.1084, 0.8367, 0.1653, 0.7981, 0.7983, 0.5817, 0.7377, 0.5534, 0.7236, 0.5726, 0.7804, 0.606, 0.7245, 0.6847, 0.6794, 0.6348, 0.666, 0.6544, 0.7075, 0.7096, 0.1334, 0.7532, 0.0832, 0.8012, 0.097, 0.8182, 0.1509, 0.7747, 0.8008, 0.5581, 0.7397, 0.5348, 0.7377, 0.5534, 0.7983, 0.5817, 0.109, 0.744, 0.06396, 0.7939, 0.0832, 0.8012, 0.1334, 0.7532, 0.2258, 0.4082, 0.2096, 0.4794, 0.2262, 0.4818, 0.2468, 0.4112, 0.09202, 0.7191, 0.05055, 0.7743, 0.06396, 0.7939, 0.109, 0.744, 0.1962, 0.4083, 0.1863, 0.4795, 0.2096, 0.4794, 0.2258, 0.4082, 0.06973, 0.7078, 0.03295, 0.7653, 0.05055, 0.7743, 0.09202, 0.7191, 0.1759, 0.4045, 0.1702, 0.4765, 0.1863, 0.4795, 0.1962, 0.4083, 0.04749, 0.7009, 0.01539, 0.7599, 0.03295, 0.7653, 0.06973, 0.7078, 0.1489, 0.404, 0.1489, 0.4761, 0.1702, 0.4765, 0.1759, 0.4045, 0.943, 0.4395, 0.9233, 0.5007, 0.9293, 0.5063, 0.9539, 0.4496, 0.1242, 0.8939, 0.06009, 0.8987, 0.05926, 0.9082, 0.1227, 0.9111, 0.6987, 0.6275, 0.6529, 0.5812, 0.6445, 0.59, 0.6794, 0.6348, 0.9222, 0.4408, 0.9162, 0.4959, 0.9233, 0.5007, 0.943, 0.4395, 0.1223, 0.8753, 0.05901, 0.8884, 0.06009, 0.8987, 0.1242, 0.8939, 0.7125, 0.6105, 0.6605, 0.5718, 0.6529, 0.5812, 0.6987, 0.6275, 0.5077, 0.04136, 0.4806, 0.000395, 0.4705, 0.0, 0.4843, 0.0414, 0.1081, 0.8561, 0.05678, 0.8777, 0.05901, 0.8884, 0.1223, 0.8753, 0.7238, 0.592, 0.6668, 0.5616, 0.6605, 0.5718, 0.7125, 0.6105, 0.6484, 0.6634, 0.6252, 0.601, 0.6155, 0.604, 0.6309, 0.6688, 0.1084, 0.8367, 0.05135, 0.8671, 0.05678, 0.8777, 0.1081, 0.8561, 0.7236, 0.5726, 0.6722, 0.551, 0.6668, 0.5616, 0.7238, 0.592, 0.666, 0.6544, 0.6349, 0.5961, 0.6252, 0.601, 0.6484, 0.6634, 0.097, 0.8182, 0.04506, 0.8569, 0.05135, 0.8671, 0.1084, 0.8367, 0.7377, 0.5534, 0.6745, 0.5403, 0.6722, 0.551, 0.7236, 0.5726, 0.6794, 0.6348, 0.6445, 0.59, 0.6349, 0.5961, 0.666, 0.6544, 0.0832, 0.8012, 0.03744, 0.8475, 0.04506, 0.8569, 0.097, 0.8182, 0.7397, 0.5348, 0.6755, 0.53, 0.6745, 0.5403, 0.7377, 0.5534, 0.06396, 0.7939, 0.02907, 0.8387, 0.03744, 0.8475, 0.0832, 0.8012, 0.7382, 0.5176, 0.6747, 0.5205, 0.6755, 0.53, 0.7397, 0.5348, 0.05055, 0.7743, 0.01941, 0.8326, 0.02907, 0.8387, 0.06396, 0.7939, 0.1863, 0.4795, 0.1724, 0.5284, 0.1824, 0.5295, 0.2096, 0.4794, 0.03295, 0.7653, 0.009694, 0.8277, 0.01941, 0.8326, 0.05055, 0.7743, 0.3554, 0.9282, 0.3554, 0.8666, 0.3482, 0.8702, 0.3371, 0.9225, 0.01539, 0.7599, 0.0, 0.8247, 0.009694, 0.8277, 0.03295, 0.7653, 0.1489, 0.4761, 0.1489, 0.5277, 0.1607, 0.5279, 0.1702, 0.4765, 0.4096, 0.0414, 0.4236, 0.0, 0.4136, 0.000395, 0.3862, 0.04136, 0.1276, 0.4765, 0.1371, 0.5279, 0.1489, 0.5277, 0.1489, 0.4761, 0.9628, 0.5844, 0.9431, 0.5232, 0.936, 0.528, 0.942, 0.5831, 0.3554, 0.8723, 0.3666, 0.9245, 0.3738, 0.9282, 0.3738, 0.8666, 0.9737, 0.5743, 0.9491, 0.5176, 0.9431, 0.5232, 0.9628, 0.5844, 0.08817, 0.4794, 0.1154, 0.5295, 0.1254, 0.5284, 0.1115, 0.4795, 0.2011, 0.6891, 0.1739, 0.6665, 0.163, 0.6775, 0.1854, 0.7051, 0.102, 0.7306, 0.1055, 0.6952, 0.09039, 0.6921, 0.08018, 0.7262, 0.05958, 0.5144, 0.07616, 0.5458, 0.09003, 0.5386, 0.07966, 0.504, 0.2151, 0.6712, 0.1836, 0.6541, 0.1739, 0.6665, 0.2011, 0.6891, 0.1243, 0.7306, 0.1209, 0.6952, 0.1055, 0.6952, 0.102, 0.7306, 0.04104, 0.5269, 0.06335, 0.5545, 0.07616, 0.5458, 0.05958, 0.5144, 0.222, 0.6495, 0.1884, 0.6391, 0.1836, 0.6541, 0.2151, 0.6712, 0.1467, 0.728, 0.1364, 0.6934, 0.1209, 0.6952, 0.1243, 0.7306, 0.02527, 0.5429, 0.05246, 0.5655, 0.06335, 0.5545, 0.04104, 0.5269, 0.2264, 0.6274, 0.1914, 0.6238, 0.1884, 0.6391, 0.222, 0.6495, 0.0113, 0.5608, 0.04281, 0.5779, 0.05246, 0.5655, 0.02527, 0.5429, 0.2264, 0.6048, 0.1914, 0.6082, 0.1914, 0.6238, 0.2264, 0.6274, 0.00435, 0.5825, 0.03801, 0.5929, 0.04281, 0.5779, 0.0113, 0.5608, 0.2238, 0.5821, 0.1896, 0.5926, 0.1914, 0.6082, 0.2264, 0.6048, 0.0, 0.6046, 0.03501, 0.6081, 0.03801, 0.5929, 0.00435, 0.5825, 0.2135, 0.5618, 0.1825, 0.5785, 0.1896, 0.5926, 0.2238, 0.5821, 4.397e-08, 0.6272, 0.03501, 0.6237, 0.03501, 0.6081, 0.0, 0.6046, 0.2011, 0.543, 0.1739, 0.5656, 0.1825, 0.5785, 0.2135, 0.5618, 0.002633, 0.6499, 0.03683, 0.6394, 0.03501, 0.6237, 4.397e-08, 0.6272, 0.1854, 0.527, 0.163, 0.5545, 0.1739, 0.5656, 0.2011, 0.543, 0.01288, 0.6702, 0.04391, 0.6535, 0.03683, 0.6394, 0.002633, 0.6499, 0.1677, 0.5128, 0.1508, 0.5447, 0.163, 0.5545, 0.1854, 0.527, 0.02527, 0.689, 0.05246, 0.6664, 0.04391, 0.6535, 0.01288, 0.6702, 0.1462, 0.5058, 0.136, 0.5399, 0.1508, 0.5447, 0.1677, 0.5128, 0.04104, 0.705, 0.06335, 0.6775, 0.05246, 0.6664, 0.02527, 0.689, 0.1243, 0.5014, 0.1209, 0.5368, 0.136, 0.5399, 0.1462, 0.5058, 0.1668, 0.7176, 0.1502, 0.6862, 0.1364, 0.6934, 0.1467, 0.728, 0.05873, 0.7192, 0.07558, 0.6872, 0.06335, 0.6775, 0.04104, 0.705, 0.102, 0.5014, 0.1055, 0.5368, 0.1209, 0.5368, 0.1243, 0.5014, 0.1854, 0.7051, 0.163, 0.6775, 0.1502, 0.6862, 0.1668, 0.7176, 0.08018, 0.7262, 0.09039, 0.6921, 0.07558, 0.6872, 0.05873, 0.7192, 0.07966, 0.504, 0.09003, 0.5386, 0.1055, 0.5368, 0.102, 0.5014, 0.313, 0.8282, 0.313, 0.8616, 0.3266, 0.8614, 0.3266, 0.8281, 0.113, 0.7815, 0.113, 0.8148, 0.1258, 0.8154, 0.1258, 0.7821, 0.8273, 0.0, 0.7851, 0.03454, 0.8095, 0.0568, 0.8392, 0.03098, 0.2392, 0.7253, 0.2392, 0.6922, 0.2264, 0.6932, 0.2264, 0.7263, 0.9449, 0.9665, 0.9449, 0.9138, 0.9295, 0.9113, 0.9295, 0.9637, 0.2528, 0.7245, 0.2528, 0.6914, 0.2392, 0.6922, 0.2392, 0.7253, 0.854, 0.9955, 0.854, 0.9577, 0.8392, 0.9619, 0.8392, 1.0, 0.2675, 0.724, 0.2675, 0.6909, 0.2528, 0.6914, 0.2528, 0.7245, 0.8847, 0.9955, 0.8847, 0.9577, 0.8693, 0.9552, 0.8693, 0.9927, 0.2829, 0.7237, 0.2829, 0.6906, 0.2675, 0.6909, 0.2675, 0.724, 0.2392, 0.8281, 0.2392, 0.8614, 0.2528, 0.8616, 0.2528, 0.8282, 0.2982, 0.724, 0.2982, 0.6909, 0.2829, 0.6906, 0.2829, 0.7237, 0.2264, 0.828, 0.2264, 0.8613, 0.2392, 0.8614, 0.2392, 0.8281, 0.313, 0.7245, 0.313, 0.6914, 0.2982, 0.6909, 0.2982, 0.724, 0.2132, 0.7821, 0.2132, 0.8154, 0.2259, 0.8148, 0.2259, 0.7815, 0.3266, 0.7253, 0.3266, 0.6922, 0.313, 0.6914, 0.313, 0.7245, 0.1996, 0.7826, 0.1996, 0.8158, 0.2132, 0.8154, 0.2132, 0.7821, 0.07183, 0.7951, 0.07183, 0.7618, 0.05649, 0.7616, 0.05649, 0.7949, 0.3394, 0.7263, 0.3394, 0.6932, 0.3266, 0.6922, 0.3266, 0.7253, 0.1848, 0.7829, 0.1848, 0.8161, 0.1996, 0.8158, 0.1996, 0.7826, 0.08658, 0.7954, 0.08658, 0.7621, 0.07183, 0.7618, 0.07183, 0.7951, 0.01279, 0.7958, 0.01279, 0.7626, 5.496e-09, 0.7632, 0.0, 0.7964, 0.1695, 0.7831, 0.1695, 0.8163, 0.1848, 0.8161, 0.1848, 0.7829, 0.1002, 0.7958, 0.1002, 0.7626, 0.08658, 0.7621, 0.08658, 0.7954, 0.02639, 0.7954, 0.02639, 0.7621, 0.01279, 0.7626, 0.01279, 0.7958, 0.1541, 0.7829, 0.1541, 0.8161, 0.1695, 0.8163, 0.1695, 0.7831, 0.113, 0.7964, 0.113, 0.7632, 0.1002, 0.7626, 0.1002, 0.7958, 0.04114, 0.7951, 0.04114, 0.7618, 0.02639, 0.7621, 0.02639, 0.7954, 0.1394, 0.7826, 0.1394, 0.8158, 0.1541, 0.8161, 0.1541, 0.7829, 0.3266, 0.8281, 0.3266, 0.8614, 0.3394, 0.8613, 0.3394, 0.828, 0.05649, 0.7949, 0.05649, 0.7616, 0.04114, 0.7618, 0.04114, 0.7951, 0.1258, 0.7821, 0.1258, 0.8154, 0.1394, 0.8158, 0.1394, 0.7826, 0.009503, 0.1775, 0.06639, 0.1958, 0.08042, 0.1614, 0.02814, 0.1319, 0.4946, 0.2261, 0.4315, 0.2324, 0.4315, 0.2695, 0.4946, 0.2755, 0.02814, 0.1319, 0.08042, 0.1614, 0.1008, 0.1306, 0.05521, 0.09082, 0.4946, 0.2755, 0.4315, 0.2695, 0.4243, 0.306, 0.4851, 0.3239, 0.05521, 0.09082, 0.1008, 0.1306, 0.1267, 0.1043, 0.08965, 0.05591, 0.4851, 0.3239, 0.4243, 0.306, 0.4103, 0.3403, 0.4664, 0.3695, 0.08965, 0.05591, 0.1267, 0.1043, 0.1572, 0.08365, 0.1302, 0.0285, 0.2717, 0.5014, 0.2637, 0.4395, 0.227, 0.4395, 0.2229, 0.5013, 0.4664, 0.3695, 0.4103, 0.3403, 0.3899, 0.3712, 0.4394, 0.4105, 0.1302, 0.0285, 0.1572, 0.08365, 0.1911, 0.06944, 0.1752, 0.009616, 0.2229, 0.5013, 0.227, 0.4395, 0.1911, 0.4323, 0.1752, 0.4917, 0.4394, 0.4105, 0.3899, 0.3712, 0.364, 0.3974, 0.4049, 0.4454, 0.1752, 0.009616, 0.1911, 0.06944, 0.227, 0.06221, 0.2229, 0.0, 0.1752, 0.4917, 0.1911, 0.4323, 0.1572, 0.418, 0.1302, 0.4728, 0.4049, 0.4454, 0.364, 0.3974, 0.3335, 0.4181, 0.3644, 0.4729, 0.2229, 0.0, 0.227, 0.06221, 0.2637, 0.06222, 0.2717, 1.742e-05, 0.1302, 0.4728, 0.1572, 0.418, 0.1267, 0.3974, 0.08965, 0.4453, 0.3644, 0.4729, 0.3335, 0.4181, 0.2996, 0.4323, 0.3194, 0.4917, 0.2717, 1.742e-05, 0.2637, 0.06222, 0.2996, 0.06948, 0.3194, 0.009667, 0.08965, 0.4453, 0.1267, 0.3974, 0.1008, 0.3711, 0.05521, 0.4104, 0.3194, 0.4917, 0.2996, 0.4323, 0.2637, 0.4395, 0.2717, 0.5014, 0.3194, 0.009667, 0.2996, 0.06948, 0.3335, 0.08372, 0.3644, 0.02858, 0.05521, 0.4104, 0.1008, 0.3711, 0.08042, 0.3402, 0.02815, 0.3693, 0.3644, 0.02858, 0.3335, 0.08372, 0.364, 0.1044, 0.4049, 0.05603, 0.02815, 0.3693, 0.08042, 0.3402, 0.06639, 0.3058, 0.009504, 0.3237, 0.4049, 0.05603, 0.364, 0.1044, 0.3899, 0.1307, 0.4394, 0.09095, 0.009504, 0.3237, 0.06639, 0.3058, 0.05924, 0.2694, 6.595e-08, 0.2753, 0.4394, 0.09095, 0.3899, 0.1307, 0.4103, 0.1616, 0.4664, 0.132, 6.595e-08, 0.2753, 0.05924, 0.2694, 0.05924, 0.2322, 0.0, 0.2259, 0.4664, 0.132, 0.4103, 0.1616, 0.4243, 0.1959, 0.4851, 0.1776, 0.0, 0.2259, 0.05924, 0.2322, 0.06639, 0.1958, 0.009503, 0.1775, 0.4851, 0.1776, 0.4243, 0.1959, 0.4315, 0.2324, 0.4946, 0.2261, 0.08042, 0.1614, 0.1767, 0.2144, 0.185, 0.2018, 0.1008, 0.1306, 0.4315, 0.2695, 0.3201, 0.2586, 0.3172, 0.2735, 0.4243, 0.306, 0.1008, 0.1306, 0.185, 0.2018, 0.1956, 0.1911, 0.1267, 0.1043, 0.4243, 0.306, 0.3172, 0.2735, 0.3115, 0.2875, 0.4103, 0.3403, 0.1267, 0.1043, 0.1956, 0.1911, 0.208, 0.1826, 0.1572, 0.08365, 0.2637, 0.4395, 0.2516, 0.3281, 0.2366, 0.3281, 0.227, 0.4395, 0.4103, 0.3403, 0.3115, 0.2875, 0.3032, 0.3002, 0.3899, 0.3712, 0.1572, 0.08365, 0.208, 0.1826, 0.2219, 0.1768, 0.1911, 0.06944, 0.227, 0.4395, 0.2366, 0.3281, 0.2219, 0.3251, 0.1911, 0.4323, 0.3899, 0.3712, 0.3032, 0.3002, 0.2926, 0.3109, 0.364, 0.3974, 0.1911, 0.06944, 0.2219, 0.1768, 0.2366, 0.1739, 0.227, 0.06221, 0.1911, 0.4323, 0.2219, 0.3251, 0.208, 0.3193, 0.1572, 0.418, 0.364, 0.3974, 0.2926, 0.3109, 0.2801, 0.3193, 0.3335, 0.4181, 0.227, 0.06221, 0.2366, 0.1739, 0.2516, 0.1739, 0.2637, 0.06222, 0.1572, 0.418, 0.208, 0.3193, 0.1956, 0.3109, 0.1267, 0.3974, 0.3335, 0.4181, 0.2801, 0.3193, 0.2663, 0.3252, 0.2996, 0.4323, 0.2637, 0.06222, 0.2516, 0.1739, 0.2663, 0.1769, 0.2996, 0.06948, 0.1267, 0.3974, 0.1956, 0.3109, 0.185, 0.3001, 0.1008, 0.3711, 0.2996, 0.4323, 0.2663, 0.3252, 0.2516, 0.3281, 0.2637, 0.4395, 0.2996, 0.06948, 0.2663, 0.1769, 0.2801, 0.1827, 0.3335, 0.08372, 0.1008, 0.3711, 0.185, 0.3001, 0.1767, 0.2875, 0.08042, 0.3402, 0.3335, 0.08372, 0.2801, 0.1827, 0.2926, 0.1911, 0.364, 0.1044, 0.08042, 0.3402, 0.1767, 0.2875, 0.1709, 0.2735, 0.06639, 0.3058, 0.364, 0.1044, 0.2926, 0.1911, 0.3032, 0.2019, 0.3899, 0.1307, 0.06639, 0.3058, 0.1709, 0.2735, 0.168, 0.2586, 0.05924, 0.2694, 0.3899, 0.1307, 0.3032, 0.2019, 0.3115, 0.2145, 0.4103, 0.1616, 0.05924, 0.2694, 0.168, 0.2586, 0.168, 0.2434, 0.05924, 0.2322, 0.4103, 0.1616, 0.3115, 0.2145, 0.3172, 0.2285, 0.4243, 0.1959, 0.05924, 0.2322, 0.168, 0.2434, 0.1709, 0.2285, 0.06639, 0.1958, 0.4243, 0.1959, 0.3172, 0.2285, 0.3201, 0.2434, 0.4315, 0.2324, 0.06639, 0.1958, 0.1709, 0.2285, 0.1767, 0.2144, 0.08042, 0.1614, 0.4315, 0.2324, 0.3201, 0.2434, 0.3201, 0.2586, 0.4315, 0.2695, 0.2366, 0.3281, 0.2516, 0.3281, 0.2663, 0.3252, 0.2801, 0.3193, 0.2926, 0.3109, 0.3032, 0.3002, 0.3115, 0.2875, 0.3172, 0.2735, 0.3201, 0.2586, 0.3201, 0.2434, 0.3172, 0.2285, 0.3115, 0.2145, 0.3032, 0.2019, 0.2926, 0.1911, 0.2801, 0.1827, 0.2663, 0.1769, 0.2516, 0.1739, 0.2366, 0.1739, 0.2219, 0.1768, 0.208, 0.1826, 0.1956, 0.1911, 0.185, 0.2018, 0.1767, 0.2144, 0.1709, 0.2285, 0.168, 0.2434, 0.168, 0.2586, 0.1709, 0.2735, 0.1767, 0.2875, 0.185, 0.3001, 0.1956, 0.3109, 0.208, 0.3193, 0.2219, 0.3251, 0.2675, 0.8616, 0.2675, 0.8927, 0.2829, 0.8927, 0.2829, 0.8617, 0.2675, 0.6909, 0.2675, 0.66, 0.2528, 0.6605, 0.2528, 0.6914, 0.2528, 0.8616, 0.2528, 0.8926, 0.2675, 0.8927, 0.2675, 0.8616, 0.2829, 0.6906, 0.2829, 0.6597, 0.2675, 0.66, 0.2675, 0.6909, 0.2392, 0.8614, 0.2392, 0.8925, 0.2528, 0.8926, 0.2528, 0.8616, 0.2982, 0.6909, 0.2982, 0.66, 0.2829, 0.6597, 0.2829, 0.6906, 0.2264, 0.8613, 0.2264, 0.8924, 0.2392, 0.8925, 0.2392, 0.8614, 0.313, 0.6914, 0.313, 0.6605, 0.2982, 0.66, 0.2982, 0.6909, 0.2132, 0.8154, 0.2132, 0.8464, 0.2259, 0.8458, 0.2259, 0.8148, 0.3266, 0.6922, 0.3266, 0.6613, 0.313, 0.6605, 0.313, 0.6914, 0.1996, 0.8158, 0.1996, 0.8468, 0.2132, 0.8464, 0.2132, 0.8154, 0.07183, 0.7618, 0.07183, 0.7308, 0.05649, 0.7306, 0.05649, 0.7616, 0.3394, 0.6932, 0.3394, 0.6623, 0.3266, 0.6613, 0.3266, 0.6922, 0.1848, 0.8161, 0.1848, 0.8471, 0.1996, 0.8468, 0.1996, 0.8158, 0.08658, 0.7621, 0.08658, 0.7311, 0.07183, 0.7308, 0.07183, 0.7618, 0.01279, 0.7626, 0.01279, 0.7316, 1.099e-08, 0.7322, 5.496e-09, 0.7632, 0.1695, 0.8163, 0.1695, 0.8473, 0.1848, 0.8471, 0.1848, 0.8161, 0.1002, 0.7626, 0.1002, 0.7316, 0.08658, 0.7311, 0.08658, 0.7621, 0.02639, 0.7621, 0.02639, 0.7311, 0.01279, 0.7316, 0.01279, 0.7626, 0.1541, 0.8161, 0.1541, 0.8471, 0.1695, 0.8473, 0.1695, 0.8163, 0.113, 0.7632, 0.113, 0.7322, 0.1002, 0.7316, 0.1002, 0.7626, 0.04114, 0.7618, 0.04114, 0.7308, 0.02639, 0.7311, 0.02639, 0.7621, 0.1394, 0.8158, 0.1394, 0.8468, 0.1541, 0.8471, 0.1541, 0.8161, 0.3266, 0.8614, 0.3266, 0.8925, 0.3394, 0.8924, 0.3394, 0.8613, 0.05649, 0.7616, 0.05649, 0.7306, 0.04114, 0.7308, 0.04114, 0.7618, 0.1258, 0.8154, 0.1258, 0.8464, 0.1394, 0.8468, 0.1394, 0.8158, 0.313, 0.8616, 0.313, 0.8926, 0.3266, 0.8925, 0.3266, 0.8614, 0.113, 0.8148, 0.113, 0.8458, 0.1258, 0.8464, 0.1258, 0.8154, 0.2982, 0.8616, 0.2982, 0.8927, 0.313, 0.8926, 0.313, 0.8616, 0.2392, 0.6922, 0.2392, 0.6613, 0.2264, 0.6623, 0.2264, 0.6932, 0.2829, 0.8617, 0.2829, 0.8927, 0.2982, 0.8927, 0.2982, 0.8616, 0.2528, 0.6914, 0.2528, 0.6605, 0.2392, 0.6613, 0.2392, 0.6922, 0.2547, 0.519, 0.2801, 0.5504, 0.2864, 0.5461, 0.2675, 0.5103, 0.3798, 0.6037, 0.3415, 0.5919, 0.3391, 0.5992, 0.375, 0.6187, 0.3277, 0.6579, 0.3159, 0.6185, 0.3084, 0.6194, 0.3123, 0.6597, 0.2438, 0.53, 0.2748, 0.5558, 0.2801, 0.5504, 0.2547, 0.519, 0.3828, 0.5884, 0.3429, 0.5844, 0.3415, 0.5919, 0.3798, 0.6037, 0.2342, 0.5424, 0.2701, 0.5618, 0.2748, 0.5558, 0.2438, 0.53, 0.3828, 0.5728, 0.3429, 0.5767, 0.3429, 0.5844, 0.3828, 0.5884, 0.2294, 0.5574, 0.2677, 0.5692, 0.2701, 0.5618, 0.2342, 0.5424, 0.3809, 0.5571, 0.342, 0.5691, 0.3429, 0.5767, 0.3828, 0.5728, 0.2264, 0.5727, 0.2662, 0.5767, 0.2677, 0.5692, 0.2294, 0.5574, 0.3739, 0.5431, 0.3386, 0.5622, 0.342, 0.5691, 0.3809, 0.5571, 0.2264, 0.5883, 0.2662, 0.5843, 0.2662, 0.5767, 0.2264, 0.5727, 0.3653, 0.5301, 0.3344, 0.5558, 0.3386, 0.5622, 0.3739, 0.5431, 0.2282, 0.604, 0.2671, 0.592, 0.2662, 0.5843, 0.2264, 0.5883, 0.3544, 0.5191, 0.329, 0.5504, 0.3344, 0.5558, 0.3653, 0.5301, 0.2353, 0.618, 0.2706, 0.5989, 0.2671, 0.592, 0.2282, 0.604, 0.3422, 0.5093, 0.323, 0.5456, 0.329, 0.5504, 0.3544, 0.5191, 0.2438, 0.631, 0.2748, 0.6053, 0.2706, 0.5989, 0.2353, 0.618, 0.3274, 0.5044, 0.3158, 0.5432, 0.323, 0.5456, 0.3422, 0.5093, 0.2547, 0.642, 0.2801, 0.6107, 0.2748, 0.6053, 0.2438, 0.631, 0.3123, 0.5014, 0.3084, 0.5417, 0.3158, 0.5432, 0.3274, 0.5044, 0.3416, 0.6507, 0.3227, 0.615, 0.3159, 0.6185, 0.3277, 0.6579, 0.267, 0.6518, 0.2861, 0.6155, 0.2801, 0.6107, 0.2547, 0.642, 0.2969, 0.5014, 0.3008, 0.5417, 0.3084, 0.5417, 0.3123, 0.5014, 0.3544, 0.6421, 0.329, 0.6107, 0.3227, 0.615, 0.3416, 0.6507, 0.2818, 0.6567, 0.2934, 0.6179, 0.2861, 0.6155, 0.267, 0.6518, 0.2814, 0.5032, 0.2932, 0.5426, 0.3008, 0.5417, 0.2969, 0.5014, 0.3653, 0.6311, 0.3344, 0.6053, 0.329, 0.6107, 0.3544, 0.6421, 0.2969, 0.6597, 0.3008, 0.6194, 0.2934, 0.6179, 0.2818, 0.6567, 0.2675, 0.5103, 0.2864, 0.5461, 0.2932, 0.5426, 0.2814, 0.5032, 0.375, 0.6187, 0.3391, 0.5992, 0.3344, 0.6053, 0.3653, 0.6311, 0.3123, 0.6597, 0.3084, 0.6194, 0.3008, 0.6194, 0.2969, 0.6597, 0.3227, 0.615, 0.329, 0.6107, 0.3344, 0.6053, 0.3391, 0.5992, 0.3415, 0.5919, 0.3429, 0.5844, 0.3429, 0.5767, 0.342, 0.5691, 0.3386, 0.5622, 0.3344, 0.5558, 0.329, 0.5504, 0.323, 0.5456, 0.3158, 0.5432, 0.3084, 0.5417, 0.3008, 0.5417, 0.2932, 0.5426, 0.2864, 0.5461, 0.2801, 0.5504, 0.2748, 0.5558, 0.2701, 0.5618, 0.2677, 0.5692, 0.2662, 0.5767, 0.2662, 0.5843, 0.2671, 0.592, 0.2706, 0.5989, 0.2748, 0.6053, 0.2801, 0.6107, 0.2861, 0.6155, 0.2934, 0.6179, 0.3008, 0.6194, 0.3084, 0.6194, 0.3159, 0.6185, 0.1258, 0.7312, 0.1258, 0.7821, 0.1394, 0.7826, 0.1394, 0.7317, 0.05649, 0.8458, 0.05649, 0.7949, 0.04114, 0.7951, 0.04114, 0.8459, 0.3266, 0.7772, 0.3266, 0.8281, 0.3394, 0.828, 0.3394, 0.777, 0.1394, 0.7317, 0.1394, 0.7826, 0.1541, 0.7829, 0.1541, 0.732, 0.04114, 0.8459, 0.04114, 0.7951, 0.02639, 0.7954, 0.02639, 0.8462, 0.113, 0.8473, 0.113, 0.7964, 0.1002, 0.7958, 0.1002, 0.8467, 0.1541, 0.732, 0.1541, 0.7829, 0.1695, 0.7831, 0.1695, 0.7322, 0.02639, 0.8462, 0.02639, 0.7954, 0.01279, 0.7958, 0.01279, 0.8467, 0.1002, 0.8467, 0.1002, 0.7958, 0.08658, 0.7954, 0.08658, 0.8462, 0.1695, 0.7322, 0.1695, 0.7831, 0.1848, 0.7829, 0.1848, 0.732, 0.01279, 0.8467, 0.01279, 0.7958, 0.0, 0.7964, 0.0, 0.8473, 0.08658, 0.8462, 0.08658, 0.7954, 0.07183, 0.7951, 0.07183, 0.8459, 0.1848, 0.732, 0.1848, 0.7829, 0.1996, 0.7826, 0.1996, 0.7317, 0.3394, 0.777, 0.3394, 0.7263, 0.3266, 0.7253, 0.3266, 0.776, 0.07183, 0.8459, 0.07183, 0.7951, 0.05649, 0.7949, 0.05649, 0.8458, 0.1996, 0.7317, 0.1996, 0.7826, 0.2132, 0.7821, 0.2132, 0.7312, 0.3266, 0.776, 0.3266, 0.7253, 0.313, 0.7245, 0.313, 0.7752, 0.2132, 0.7312, 0.2132, 0.7821, 0.2259, 0.7815, 0.2259, 0.7306, 0.313, 0.7752, 0.313, 0.7245, 0.2982, 0.724, 0.2982, 0.7747, 0.2264, 0.777, 0.2264, 0.828, 0.2392, 0.8281, 0.2392, 0.7772, 0.2982, 0.7747, 0.2982, 0.724, 0.2829, 0.7237, 0.2829, 0.7744, 0.2392, 0.7772, 0.2392, 0.8281, 0.2528, 0.8282, 0.2528, 0.7773, 0.2829, 0.7744, 0.2829, 0.7237, 0.2675, 0.724, 0.2675, 0.7747, 0.2528, 0.7773, 0.2528, 0.8282, 0.2675, 0.8283, 0.2675, 0.7773, 0.2675, 0.7747, 0.2675, 0.724, 0.2528, 0.7245, 0.2528, 0.7752, 0.2675, 0.7773, 0.2675, 0.8283, 0.2829, 0.8284, 0.2829, 0.7774, 0.2528, 0.7752, 0.2528, 0.7245, 0.2392, 0.7253, 0.2392, 0.776, 0.2829, 0.7774, 0.2829, 0.8284, 0.2982, 0.8283, 0.2982, 0.7773, 0.2392, 0.776, 0.2392, 0.7253, 0.2264, 0.7263, 0.2264, 0.777, 0.2982, 0.7773, 0.2982, 0.8283, 0.313, 0.8282, 0.313, 0.7773, 0.113, 0.7306, 0.113, 0.7815, 0.1258, 0.7821, 0.1258, 0.7312, 0.313, 0.7773, 0.313, 0.8282, 0.3266, 0.8281, 0.3266, 0.7772, 0.6372, 0.9052, 0.598, 0.86, 0.5672, 0.8716, 0.6128, 0.9274, 0.9596, 0.918, 0.9596, 0.8531, 0.9449, 0.8499, 0.9449, 0.9138, 0.8847, 0.9577, 0.8847, 0.9038, 0.8693, 0.9018, 0.8693, 0.9552, 0.9142, 0.9138, 0.9142, 0.8499, 0.8994, 0.8531, 0.8994, 0.918, 0.8994, 1.0, 0.8994, 0.9619, 0.8847, 0.9577, 0.8847, 0.9955, 0.9295, 0.9637, 0.9295, 0.9113, 0.9142, 0.9138, 0.9142, 0.9665, 0.6669, 0.931, 0.6372, 0.9052, 0.6128, 0.9274, 0.655, 0.962, 0.8693, 0.9927, 0.8693, 0.9552, 0.854, 0.9577, 0.854, 0.9955, 0.9142, 0.9665, 0.9142, 0.9138, 0.8994, 0.918, 0.8994, 0.971, 0.9596, 0.971, 0.9596, 0.918, 0.9449, 0.9138, 0.9449, 0.9665, 0.9449, 0.8499, 0.9449, 0.776, 0.9295, 0.7748, 0.9295, 0.848, 0.8693, 0.8334, 0.8693, 0.7652, 0.854, 0.7679, 0.854, 0.8356, 0.598, 0.86, 0.5588, 0.7802, 0.5259, 0.7802, 0.5672, 0.8716, 0.9596, 0.8531, 0.9596, 0.7778, 0.9449, 0.776, 0.9449, 0.8499, 0.8693, 0.9552, 0.8693, 0.9018, 0.854, 0.9038, 0.854, 0.9577, 0.9449, 0.9138, 0.9449, 0.8499, 0.9295, 0.848, 0.9295, 0.9113, 0.7851, 0.03454, 0.7395, 0.09038, 0.7703, 0.1019, 0.8095, 0.0568, 0.854, 0.9577, 0.854, 0.9038, 0.8392, 0.907, 0.8392, 0.9619, 0.9295, 0.9113, 0.9295, 0.848, 0.9142, 0.8499, 0.9142, 0.9138, 0.8994, 0.9619, 0.8994, 0.907, 0.8847, 0.9038, 0.8847, 0.9577, 0.6982, 0.1817, 0.6678, 0.3208, 0.7008, 0.3208, 0.7311, 0.1818, 0.9449, 0.7707, 0.9449, 0.6532, 0.9295, 0.6506, 0.9295, 0.7681, 0.8693, 0.7652, 0.8693, 0.6385, 0.854, 0.6412, 0.854, 0.7679, 0.5588, 0.7802, 0.5284, 0.6411, 0.4955, 0.6411, 0.5259, 0.7802, 0.7395, 0.09038, 0.6982, 0.1817, 0.7311, 0.1818, 0.7703, 0.1019, 0.854, 0.9038, 0.854, 0.8356, 0.8392, 0.8375, 0.8392, 0.907, 0.9295, 0.848, 0.9295, 0.7748, 0.9142, 0.776, 0.9142, 0.8499, 0.8994, 0.907, 0.8994, 0.8375, 0.8847, 0.8356, 0.8847, 0.9038, 0.9142, 0.8499, 0.9142, 0.776, 0.8994, 0.7778, 0.8994, 0.8531, 0.8847, 0.8356, 0.8847, 0.7679, 0.8693, 0.7652, 0.8693, 0.8334, 0.854, 0.6412, 0.854, 0.38, 0.8392, 0.3844, 0.8392, 0.6455, 0.6678, 0.3208, 0.6669, 0.6042, 0.6973, 0.5914, 0.7008, 0.3208, 0.9449, 0.6532, 0.9449, 0.3902, 0.9295, 0.3874, 0.9295, 0.6506, 0.8693, 0.6385, 0.8693, 0.3772, 0.854, 0.38, 0.854, 0.6412, 0.854, 0.7679, 0.854, 0.6412, 0.8392, 0.6455, 0.8392, 0.7723, 0.9295, 0.7681, 0.9295, 0.6506, 0.9142, 0.6532, 0.9142, 0.7707, 0.8994, 0.7723, 0.8994, 0.6455, 0.8847, 0.6412, 0.8847, 0.7679, 0.9142, 0.7707, 0.9142, 0.6532, 0.8994, 0.6574, 0.8994, 0.7748, 0.8847, 0.7679, 0.8847, 0.6412, 0.8693, 0.6385, 0.8693, 0.7652, 0.9596, 0.7748, 0.9596, 0.6574, 0.9449, 0.6532, 0.9449, 0.7707, 0.8994, 0.3844, 0.8994, 0.006885, 0.8847, 0.002622, 0.8847, 0.38, 0.9295, 0.3874, 0.9295, 0.0, 0.9142, 0.002719, 0.9142, 0.3902, 0.854, 0.38, 0.854, 0.002622, 0.8392, 0.006885, 0.8392, 0.3844, 0.6669, 0.6042, 0.8121, 0.962, 0.8392, 0.943, 0.6973, 0.5914, 0.9295, 0.6506, 0.9295, 0.3874, 0.9142, 0.3902, 0.9142, 0.6532, 0.8994, 0.6455, 0.8994, 0.3844, 0.8847, 0.38, 0.8847, 0.6412, 0.9142, 0.6532, 0.9142, 0.3902, 0.8994, 0.3948, 0.8994, 0.6574, 0.8847, 0.6412, 0.8847, 0.38, 0.8693, 0.3772, 0.8693, 0.6385, 0.9596, 0.6574, 0.9596, 0.3948, 0.9449, 0.3902, 0.9449, 0.6532, 0.5284, 0.6411, 0.525, 0.3705, 0.4946, 0.3578, 0.4955, 0.6411, 0.3726, 0.7057, 0.3401, 0.7057, 0.3394, 0.7206, 0.3718, 0.7206, 0.373, 0.6902, 0.3406, 0.6902, 0.3401, 0.7057, 0.3726, 0.7057, 0.3726, 0.6747, 0.3401, 0.6747, 0.3406, 0.6902, 0.373, 0.6902, 0.3718, 0.6597, 0.3394, 0.6597, 0.3401, 0.6747, 0.3726, 0.6747, 0.9142, 0.3902, 0.9142, 0.002719, 0.8994, 0.007141, 0.8994, 0.3948, 0.8847, 0.38, 0.8847, 0.002622, 0.8693, 0.0, 0.8693, 0.3772, 0.9596, 0.3948, 0.9596, 0.007141, 0.9449, 0.002719, 0.9449, 0.3902, 0.525, 0.3705, 0.6669, 0.0189, 0.6398, 0.0, 0.4946, 0.3578, 0.8693, 0.3772, 0.8693, 0.0, 0.854, 0.002622, 0.854, 0.38, 0.9449, 0.3902, 0.9449, 0.002719, 0.9295, 0.0, 0.9295, 0.3874])
me_x.materials.append(mat_steel)
me_x.materials.append(mat_brushedsteel)
me_x.use_remesh_fix_poles = True
me_x.use_remesh_preserve_attributes = False
me_x.use_mirror_vertex_groups = False
me_x.update()

# ---- objects
ob_he = bpy.data.objects.new('HE', me_x)

# ---- transforms, parenting, visibility, modifiers, constraints
ob_he.location = (0.0, 0.0, 0.0)
ob_he.scale = (0.3661, 0.3661, 0.3661)
ob_he.lineart.crease_threshold = 0.0
_m = ob_he.modifiers.new('Подразделения', 'SUBSURF')
_m.uv_smooth = 'PRESERVE_CORNERS'
_m.render_levels = 1
_m.show_only_control_edges = False

# ---- collection membership
col_collection.objects.link(ob_he)

# ---- scene / render settings (as saved in the file)
scene.frame_start = 1; scene.frame_end = 250; scene.frame_set(1)
scene.render.engine = 'BLENDER_EEVEE_NEXT'
scene.cycles.use_denoising = False
scene.cycles.samples = 128
scene.cycles.sampling_pattern = 'TABULATED_SOBOL'
scene.cycles.use_adaptive_sampling = False
scene.cycles.use_light_tree = False
scene.view_settings.view_transform = 'Filmic'
bpy.context.view_layer.update()

# ---- added for rendering (the .blend has no active camera and no usable light): camera, sun
cam_auto = bpy.data.cameras.new('AutoCamera')
cam_auto.lens = 50.0
cam_auto.sensor_width = 36.0
cam_auto.clip_end = 1000.0
ob_auto_camera = bpy.data.objects.new('AutoCamera', cam_auto)
scene.collection.objects.link(ob_auto_camera)
ob_auto_camera.location = (0.730692, -0.891478, 0.852679)
ob_auto_camera.rotation_euler = (1.09748, -7.21219e-08, 0.694738)
scene.camera = ob_auto_camera
light_auto_sun = bpy.data.lights.new('AutoSun', 'SUN')
light_auto_sun.energy = 3.0
light_auto_sun.angle = 0.0523599
ob_auto_sun = bpy.data.objects.new('AutoSun', light_auto_sun)
scene.collection.objects.link(ob_auto_sun)
ob_auto_sun.rotation_euler = (0.872665, 0.174533, 0.523599)
bpy.context.view_layer.update()
